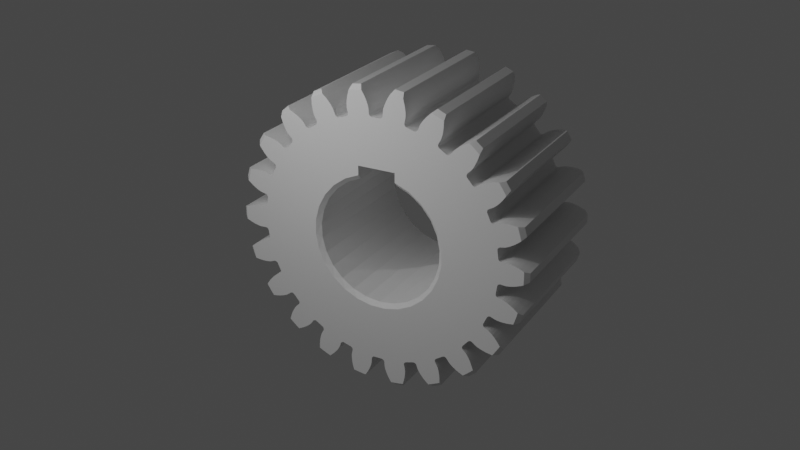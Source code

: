 # Source: Engrane.blend  (saved by Blender 3.6.13; exported with 4.5.12 LTS)
import bpy
from mathutils import Matrix  # noqa: F401  (used for matrix-valued properties, if any)

bpy.ops.wm.read_factory_settings(use_empty=True)
scene = bpy.context.scene
scene.name = 'Scene'

# ---- collections
col_collection = bpy.data.collections.new('Collection'); scene.collection.children.link(col_collection)

# ---- materials (node trees are filled in below, after node groups)
mat_material = bpy.data.materials.new('Material')
mat_material.alpha_threshold = 0.0
mat_material.roughness = 0.5
mat_material.line_color = (0.0, 0.0, 0.0, 1.0)

# ---- material node trees
mat_material.use_nodes = True; mat_material.node_tree.nodes.clear()
_N = mat_material.node_tree.nodes; _L = mat_material.node_tree.links
n0 = _N.new('ShaderNodeOutputMaterial'); n0.name = 'Material Output'; n0.location = (300, 300)
n1 = _N.new('ShaderNodeBsdfPrincipled'); n1.name = 'Principled BSDF'; n1.location = (10, 300)
n1.distribution = 'GGX'
n1.subsurface_method = 'RANDOM_WALK_SKIN'
n1.inputs[3].default_value = 1.45
n1.inputs[27].default_value = (0.0, 0.0, 0.0, 1.0)
n1.inputs[28].default_value = 1.0
_L.new(n1.outputs[0], n0.inputs[0])
n0.is_active_output = True

# ---- world
world_world = bpy.data.worlds.new('World'); scene.world = world_world
world_world.use_nodes = True; world_world.node_tree.nodes.clear()
_N = world_world.node_tree.nodes; _L = world_world.node_tree.links
n0 = _N.new('ShaderNodeOutputWorld'); n0.name = 'World Output'; n0.location = (300, 300)
n1 = _N.new('ShaderNodeBackground'); n1.name = 'Background'; n1.location = (10, 300)
n1.inputs[0].default_value = (0.05088, 0.05088, 0.05088, 1.0)
_L.new(n1.outputs[0], n0.inputs[0])
n0.is_active_output = True
world_world.color = (0.05088, 0.05088, 0.05088)
world_world.use_sun_shadow = False
world_world.sun_shadow_jitter_overblur = 0.0

# ---- cameras
cam_camera = bpy.data.cameras.new('Camera')

# ---- lights
light_sun = bpy.data.lights.new('Sun', 'SUN')
light_sun.transmission_factor = 0.0
light_sun.energy = 0.3
light_area_002 = bpy.data.lights.new('Area.002', 'AREA')
light_area_002.transmission_factor = 0.0
light_area_002.energy = 157.1
light_area_002.shadow_maximum_resolution = 0.006
light_area_002.use_absolute_resolution = True
light_area_002.size = 5.0
light_area_002.size_y = 1.0

# ---- meshes
me_g_s = bpy.data.meshes.new('G&S')
me_g_s.from_pydata([(-4.564, -18.08, 17.38), (-4.564, -18.08, 15.13), (-4.564, 17.92, 15.13), (-4.564, -17.08, 14.08), (-4.564, 16.92, 14.08), (-4.564, 17.92, 17.38), (4.436, 16.92, 14.08), (4.436, -17.08, 14.08), (4.436, 17.92, 15.13), (4.436, -18.08, 15.13), (4.436, -18.08, 17.38), (4.436, 17.92, 17.38), (-7.925, -18.08, 13.71), (-15.0, -18.08, 24.93), (-15.11, -18.08, 24.85), (0.838, -18.08, 29.01), (-0.9657, -18.08, 29.01), (-1.101, -18.08, 29.02), (7.797, -18.08, 13.71), (14.87, -18.08, 24.93), (14.78, -18.08, 25.04), (10.75, -18.08, 11.56), (16.5, -18.08, 23.88), (14.98, -18.08, 24.85), (13.14, -18.08, 8.808), (22.62, -18.08, 18.24), (21.44, -18.08, 19.6), (21.36, -18.08, 19.71), (14.84, -18.08, 5.582), (26.16, -18.08, 12.74), (26.11, -18.08, 12.86), (26.08, -18.08, 13.0), (15.77, -18.08, 2.053), (28.74, -18.08, 4.96), (28.75, -18.08, 5.102), (27.06, -18.08, 10.87), (28.79, -18.08, 5.244), (27.17, -18.08, 10.77), (28.87, -18.08, 5.378), (27.3, -18.08, 10.7), (28.96, -18.08, 5.494), (27.45, -18.08, 10.65), (29.08, -18.08, 5.586), (27.6, -18.08, 10.64), (29.21, -18.08, 5.651), (27.74, -18.08, 10.65), (29.34, -18.08, 5.69), (27.87, -18.08, 10.69), (30.34, -18.08, 5.891), (28.82, -18.08, 11.06), (30.88, -18.08, 6.087), (29.38, -18.08, 11.19), (31.53, -18.08, 6.402), (30.1, -18.08, 11.28), (32.39, -18.08, 6.921), (31.1, -18.08, 11.3), (32.99, -18.08, 7.352), (31.84, -18.08, 11.26), (33.66, -18.08, 9.131), (33.37, -18.08, 10.13), (15.88, -18.08, -1.593), (29.03, -18.08, 2.907), (29.0, -18.08, 3.04), (28.75, -18.08, 4.825), (15.15, -18.08, -5.169), (28.75, -18.08, -5.282), (29.0, -18.08, -3.496), (29.03, -18.08, -3.364), (13.64, -18.08, -8.488), (26.9, -18.08, -11.55), (26.97, -18.08, -11.43), (27.06, -18.08, -11.32), (11.41, -18.08, -11.38), (22.62, -18.08, -18.69), (22.72, -18.08, -18.6), (22.83, -18.08, -18.51), (8.588, -18.08, -13.69), (16.62, -18.08, -24.27), (16.75, -18.08, -24.22), (21.29, -18.08, -20.29), (21.25, -18.08, -20.43), (16.9, -18.08, -24.2), (21.24, -18.08, -20.58), (17.05, -18.08, -24.21), (21.26, -18.08, -20.74), (17.2, -18.08, -24.26), (21.31, -18.08, -20.88), (17.33, -18.08, -24.32), (21.38, -18.08, -21.0), (17.44, -18.08, -24.41), (21.47, -18.08, -21.1), (17.53, -18.08, -24.51), (22.2, -18.08, -21.81), (18.13, -18.08, -25.34), (22.55, -18.08, -22.27), (18.53, -18.08, -25.75), (22.93, -18.08, -22.89), (19.09, -18.08, -26.22), (23.37, -18.08, -23.79), (19.92, -18.08, -26.78), (23.64, -18.08, -24.48), (20.56, -18.08, -27.15), (23.25, -18.08, -26.34), (22.46, -18.08, -27.02), (21.65, -18.08, -27.68), (5.314, -18.08, -15.3), (14.87, -18.08, -25.39), (14.98, -18.08, -25.31), (16.5, -18.08, -24.34), (1.76, -18.08, -16.12), (7.308, -18.08, -28.53), (9.038, -18.08, -28.03), (9.17, -18.08, -28.0), (-1.888, -18.08, -16.12), (0.838, -18.08, -29.46), (0.9729, -18.08, -29.47), (1.112, -18.08, -29.51), (-5.442, -18.08, -15.3), (-7.435, -18.08, -28.53), (-7.308, -18.08, -28.58), (-7.185, -18.08, -28.65), (-8.715, -18.08, -13.69), (-15.0, -18.08, -25.39), (-14.9, -18.08, -25.49), (-9.441, -18.08, -27.99), (-14.83, -18.08, -25.62), (-9.588, -18.08, -28.01), (-14.77, -18.08, -25.76), (-9.73, -18.08, -28.07), (-14.75, -18.08, -25.91), (-9.859, -18.08, -28.15), (-14.76, -18.08, -26.06), (-9.967, -18.08, -28.25), (-14.79, -18.08, -26.2), (-10.05, -18.08, -28.36), (-14.84, -18.08, -26.32), (-10.11, -18.08, -28.49), (-10.28, -18.08, -28.97), (-15.35, -18.08, -27.21), (-10.45, -18.08, -29.45), (-15.55, -18.08, -27.75), (-10.72, -18.08, -29.96), (-15.75, -18.08, -28.45), (-11.12, -18.08, -30.56), (-15.91, -18.08, -29.43), (-11.76, -18.08, -31.33), (-15.98, -18.08, -30.17), (-12.27, -18.08, -31.87), (-15.08, -18.08, -31.85), (-14.13, -18.08, -32.28), (-11.54, -18.08, -11.38), (-16.75, -18.08, -24.27), (-16.63, -18.08, -24.34), (-15.11, -18.08, -25.31), (-13.77, -18.08, -8.488), (-22.75, -18.08, -18.69), (-21.57, -18.08, -20.06), (-21.49, -18.08, -20.16), (-15.28, -18.08, -5.169), (-27.03, -18.08, -11.55), (-26.28, -18.08, -13.19), (-26.23, -18.08, -13.32), (-16.01, -18.08, -1.593), (-28.87, -18.08, -5.282), (-28.86, -18.08, -5.416), (-28.88, -18.08, -5.559), (-15.9, -18.08, 2.053), (-29.16, -18.08, 2.907), (-29.21, -18.08, 2.775), (-29.21, -18.08, -3.232), (-29.29, -18.08, -3.107), (-29.29, -18.08, 2.651), (-29.4, -18.08, -3.0), (-29.4, -18.08, 2.543), (-29.53, -18.08, -2.916), (-29.53, -18.08, 2.459), (-29.67, -18.08, -2.86), (-29.67, -18.08, 2.404), (-29.81, -18.08, -2.834), (-29.81, -18.08, 2.377), (-29.94, -18.08, -2.833), (-29.94, -18.08, 2.376), (-30.96, -18.08, -2.922), (-30.96, -18.08, 2.465), (-31.53, -18.08, -2.886), (-31.53, -18.08, 2.429), (-32.25, -18.08, -2.769), (-32.25, -18.08, 2.312), (-33.21, -18.08, -2.511), (-33.21, -18.08, 2.054), (-33.91, -18.08, -2.267), (-33.91, -18.08, 1.81), (-35.06, -18.08, -0.7498), (-35.06, -18.08, 0.293), (-35.03, -18.08, 1.335), (-14.97, -18.08, 5.582), (-28.86, -18.08, 4.96), (-28.87, -18.08, 4.825), (-29.13, -18.08, 3.04), (-13.27, -18.08, 8.808), (-26.28, -18.08, 12.74), (-27.03, -18.08, 11.1), (-27.1, -18.08, 10.98), (-10.88, -18.08, 11.56), (-22.75, -18.08, 18.24), (-22.84, -18.08, 18.14), (-22.96, -18.08, 18.06), (-16.63, -18.08, 23.88), (-16.75, -18.08, 23.81), (-16.88, -18.08, 23.77), (15.88, -18.08, 30.93), (14.95, -18.08, 31.39), (15.85, -18.08, 29.72), (12.14, -18.08, 31.41), (11.63, -18.08, 30.87), (14.0, -18.08, 31.82), (13.04, -18.08, 32.23), (15.78, -18.08, 28.98), (11.0, -18.08, 30.1), (15.62, -18.08, 27.99), (10.59, -18.08, 29.5), (15.43, -18.08, 27.29), (10.32, -18.08, 28.99), (15.22, -18.08, 26.75), (9.978, -18.08, 28.03), (14.72, -18.08, 25.87), (9.922, -18.08, 27.91), (14.66, -18.08, 25.74), (9.839, -18.08, 27.79), (14.63, -18.08, 25.6), (9.731, -18.08, 27.69), (14.62, -18.08, 25.46), (9.602, -18.08, 27.61), (14.64, -18.08, 25.31), (9.46, -18.08, 27.56), (14.7, -18.08, 25.16), (9.313, -18.08, 27.53), (9.17, -18.08, 27.54), (9.038, -18.08, 27.57), (7.308, -18.08, 28.08), (7.18, -18.08, 28.12), (7.057, -18.08, 28.2), (1.112, -18.08, 29.05), (6.946, -18.08, 28.29), (1.246, -18.08, 29.11), (6.855, -18.08, 28.42), (1.368, -18.08, 29.2), (6.79, -18.08, 28.55), (1.469, -18.08, 29.32), (6.754, -18.08, 28.7), (1.544, -18.08, 29.45), (6.748, -18.08, 28.84), (1.59, -18.08, 29.58), (6.766, -18.08, 28.97), (1.61, -18.08, 29.72), (6.998, -18.08, 29.97), (1.667, -18.08, 30.73), (7.045, -18.08, 30.54), (1.784, -18.08, 31.3), (7.031, -18.08, 31.27), (2.002, -18.08, 31.99), (6.913, -18.08, 32.26), (2.395, -18.08, 32.91), (6.772, -18.08, 32.99), (2.736, -18.08, 33.57), (5.433, -18.08, 34.34), (4.4, -18.08, 34.49), (6.46, -18.08, 34.16), (3.364, -18.08, 34.6), (0.9729, -18.08, 29.02), (-1.239, -18.08, 29.05), (-7.185, -18.08, 28.2), (-7.308, -18.08, 28.12), (-7.073, -18.08, 28.29), (-1.374, -18.08, 29.11), (-6.982, -18.08, 28.42), (-1.496, -18.08, 29.2), (-6.917, -18.08, 28.55), (-1.597, -18.08, 29.32), (-6.882, -18.08, 28.7), (-1.671, -18.08, 29.45), (-6.875, -18.08, 28.84), (-1.718, -18.08, 29.58), (-6.894, -18.08, 28.97), (-1.738, -18.08, 29.72), (-7.126, -18.08, 29.97), (-1.795, -18.08, 30.73), (-7.173, -18.08, 30.54), (-1.911, -18.08, 31.3), (-7.159, -18.08, 31.27), (-2.13, -18.08, 31.99), (-7.041, -18.08, 32.26), (-2.522, -18.08, 32.91), (-6.899, -18.08, 32.99), (-2.863, -18.08, 33.57), (-5.56, -18.08, 34.34), (-4.528, -18.08, 34.49), (-3.492, -18.08, 34.6), (-6.588, -18.08, 34.16), (-7.435, -18.08, 28.08), (-9.166, -18.08, 27.57), (-9.298, -18.08, 27.54), (-9.441, -18.08, 27.53), (-14.9, -18.08, 25.04), (-14.83, -18.08, 25.16), (-9.588, -18.08, 27.56), (-14.77, -18.08, 25.31), (-9.73, -18.08, 27.61), (-14.75, -18.08, 25.46), (-9.859, -18.08, 27.69), (-14.76, -18.08, 25.6), (-9.967, -18.08, 27.79), (-14.79, -18.08, 25.74), (-10.05, -18.08, 27.91), (-14.84, -18.08, 25.87), (-10.11, -18.08, 28.03), (-15.35, -18.08, 26.75), (-10.45, -18.08, 28.99), (-15.55, -18.08, 27.29), (-10.72, -18.08, 29.5), (-15.75, -18.08, 27.99), (-11.12, -18.08, 30.1), (-15.91, -18.08, 28.98), (-11.76, -18.08, 30.87), (-15.98, -18.08, 29.72), (-12.27, -18.08, 31.41), (-15.08, -18.08, 31.39), (-14.13, -18.08, 31.82), (-13.17, -18.08, 32.23), (-16.01, -18.08, 30.93), (-17.03, -18.08, 23.75), (-21.38, -18.08, 19.98), (-21.42, -18.08, 19.83), (-21.49, -18.08, 19.71), (-21.57, -18.08, 19.6), (-21.37, -18.08, 20.13), (-17.18, -18.08, 23.76), (-21.39, -18.08, 20.28), (-17.33, -18.08, 23.8), (-21.44, -18.08, 20.42), (-17.46, -18.08, 23.87), (-21.51, -18.08, 20.54), (-17.57, -18.08, 23.96), (-21.6, -18.08, 20.65), (-17.66, -18.08, 24.06), (-22.33, -18.08, 21.36), (-18.26, -18.08, 24.88), (-22.68, -18.08, 21.81), (-18.66, -18.08, 25.29), (-23.06, -18.08, 22.43), (-19.22, -18.08, 25.76), (-23.5, -18.08, 23.33), (-20.05, -18.08, 26.32), (-23.77, -18.08, 24.02), (-20.69, -18.08, 26.69), (-23.38, -18.08, 25.88), (-22.59, -18.08, 26.56), (-21.78, -18.08, 27.22), (-24.14, -18.08, 25.17), (-23.1, -18.08, 18.0), (-26.21, -18.08, 13.15), (-26.21, -18.08, 13.0), (-26.23, -18.08, 12.86), (-26.24, -18.08, 13.3), (-23.25, -18.08, 17.96), (-26.3, -18.08, 13.44), (-23.4, -18.08, 17.96), (-26.39, -18.08, 13.56), (-23.54, -18.08, 17.99), (-26.49, -18.08, 13.66), (-23.68, -18.08, 18.04), (-26.61, -18.08, 13.73), (-23.79, -18.08, 18.12), (-27.51, -18.08, 14.21), (-24.6, -18.08, 18.74), (-27.97, -18.08, 14.55), (-25.1, -18.08, 19.02), (-28.51, -18.08, 15.04), (-25.77, -18.08, 19.31), (-29.18, -18.08, 15.77), (-26.72, -18.08, 19.61), (-29.64, -18.08, 16.36), (-27.44, -18.08, 19.79), (-29.79, -18.08, 18.25), (-29.22, -18.08, 19.13), (-28.63, -18.08, 19.99), (-30.32, -18.08, 17.36), (-27.19, -18.08, 10.87), (-28.88, -18.08, 5.102), (-28.92, -18.08, 5.244), (-27.3, -18.08, 10.77), (-28.99, -18.08, 5.378), (-27.43, -18.08, 10.7), (-29.09, -18.08, 5.494), (-27.58, -18.08, 10.65), (-29.21, -18.08, 5.586), (-27.72, -18.08, 10.64), (-29.34, -18.08, 5.651), (-27.87, -18.08, 10.65), (-29.46, -18.08, 5.69), (-28.0, -18.08, 10.69), (-30.46, -18.08, 5.891), (-28.95, -18.08, 11.06), (-31.0, -18.08, 6.087), (-29.51, -18.08, 11.19), (-31.66, -18.08, 6.402), (-30.23, -18.08, 11.28), (-32.51, -18.08, 6.921), (-31.23, -18.08, 11.3), (-33.12, -18.08, 7.352), (-31.97, -18.08, 11.26), (-33.79, -18.08, 9.131), (-33.5, -18.08, 10.13), (-33.17, -18.08, 11.12), (-34.05, -18.08, 8.122), (-35.03, -18.08, -1.792), (-29.16, -18.08, -3.364), (-29.13, -18.08, -3.496), (-27.19, -18.08, -11.32), (-28.92, -18.08, -5.701), (-27.3, -18.08, -11.23), (-28.99, -18.08, -5.834), (-27.43, -18.08, -11.15), (-29.09, -18.08, -5.95), (-27.58, -18.08, -11.11), (-29.21, -18.08, -6.043), (-27.72, -18.08, -11.09), (-29.34, -18.08, -6.108), (-27.87, -18.08, -11.11), (-29.46, -18.08, -6.147), (-28.0, -18.08, -11.14), (-30.46, -18.08, -6.348), (-28.95, -18.08, -11.52), (-31.0, -18.08, -6.544), (-29.51, -18.08, -11.64), (-31.66, -18.08, -6.859), (-30.23, -18.08, -11.73), (-32.51, -18.08, -7.378), (-31.23, -18.08, -11.76), (-33.12, -18.08, -7.809), (-31.97, -18.08, -11.72), (-33.79, -18.08, -9.588), (-33.5, -18.08, -10.59), (-34.05, -18.08, -8.579), (-33.17, -18.08, -11.58), (-27.1, -18.08, -11.43), (-26.21, -18.08, -13.46), (-22.96, -18.08, -18.51), (-22.84, -18.08, -18.6), (-26.21, -18.08, -13.61), (-23.1, -18.08, -18.45), (-26.24, -18.08, -13.76), (-23.25, -18.08, -18.42), (-26.3, -18.08, -13.9), (-23.4, -18.08, -18.42), (-26.39, -18.08, -14.02), (-23.54, -18.08, -18.45), (-26.49, -18.08, -14.12), (-23.68, -18.08, -18.5), (-26.61, -18.08, -14.19), (-23.79, -18.08, -18.57), (-27.51, -18.08, -14.66), (-24.6, -18.08, -19.2), (-27.97, -18.08, -15.0), (-25.1, -18.08, -19.48), (-28.51, -18.08, -15.49), (-25.77, -18.08, -19.77), (-29.18, -18.08, -16.23), (-26.72, -18.08, -20.07), (-29.64, -18.08, -16.81), (-27.44, -18.08, -20.24), (-29.79, -18.08, -18.71), (-29.22, -18.08, -19.59), (-30.32, -18.08, -17.82), (-28.63, -18.08, -20.45), (-21.42, -18.08, -20.29), (-16.88, -18.08, -24.22), (-21.38, -18.08, -20.43), (-17.03, -18.08, -24.2), (-21.37, -18.08, -20.58), (-17.18, -18.08, -24.21), (-21.39, -18.08, -20.74), (-17.33, -18.08, -24.26), (-21.44, -18.08, -20.88), (-17.46, -18.08, -24.32), (-21.51, -18.08, -21.0), (-17.57, -18.08, -24.41), (-21.6, -18.08, -21.1), (-17.66, -18.08, -24.51), (-22.33, -18.08, -21.81), (-18.26, -18.08, -25.34), (-22.68, -18.08, -22.27), (-18.66, -18.08, -25.75), (-23.06, -18.08, -22.89), (-19.22, -18.08, -26.22), (-23.5, -18.08, -23.79), (-20.05, -18.08, -26.78), (-23.77, -18.08, -24.48), (-20.69, -18.08, -27.15), (-23.38, -18.08, -26.34), (-22.59, -18.08, -27.02), (-24.14, -18.08, -25.63), (-21.78, -18.08, -27.68), (-16.01, -18.08, -31.38), (-13.17, -18.08, -32.68), (-9.298, -18.08, -28.0), (-9.166, -18.08, -28.03), (-1.239, -18.08, -29.51), (-7.073, -18.08, -28.75), (-1.374, -18.08, -29.57), (-6.982, -18.08, -28.87), (-1.496, -18.08, -29.66), (-6.917, -18.08, -29.01), (-1.597, -18.08, -29.77), (-6.882, -18.08, -29.15), (-1.671, -18.08, -29.9), (-6.875, -18.08, -29.3), (-1.718, -18.08, -30.04), (-6.894, -18.08, -29.43), (-1.738, -18.08, -30.17), (-7.01, -18.08, -29.93), (-1.795, -18.08, -31.19), (-7.126, -18.08, -30.42), (-7.173, -18.08, -31.0), (-1.911, -18.08, -31.75), (-7.159, -18.08, -31.73), (-2.13, -18.08, -32.45), (-7.041, -18.08, -32.72), (-2.522, -18.08, -33.36), (-6.899, -18.08, -33.44), (-2.863, -18.08, -34.02), (-5.56, -18.08, -34.79), (-4.528, -18.08, -34.94), (-6.588, -18.08, -34.61), (-3.492, -18.08, -35.06), (-1.101, -18.08, -29.47), (-0.9657, -18.08, -29.46), (1.246, -18.08, -29.57), (6.946, -18.08, -28.75), (7.057, -18.08, -28.65), (7.18, -18.08, -28.58), (6.855, -18.08, -28.87), (1.368, -18.08, -29.66), (6.79, -18.08, -29.01), (1.469, -18.08, -29.77), (6.754, -18.08, -29.15), (1.544, -18.08, -29.9), (6.748, -18.08, -29.3), (1.59, -18.08, -30.04), (6.766, -18.08, -29.43), (1.61, -18.08, -30.17), (6.998, -18.08, -30.42), (1.667, -18.08, -31.19), (7.045, -18.08, -31.0), (1.784, -18.08, -31.75), (7.031, -18.08, -31.73), (2.002, -18.08, -32.45), (6.913, -18.08, -32.72), (2.395, -18.08, -33.36), (6.772, -18.08, -33.44), (2.736, -18.08, -34.02), (5.433, -18.08, -34.79), (4.4, -18.08, -34.94), (3.364, -18.08, -35.06), (6.46, -18.08, -34.61), (9.313, -18.08, -27.99), (14.78, -18.08, -25.49), (14.7, -18.08, -25.62), (9.46, -18.08, -28.01), (14.64, -18.08, -25.76), (9.602, -18.08, -28.07), (14.62, -18.08, -25.91), (9.731, -18.08, -28.15), (14.63, -18.08, -26.06), (9.839, -18.08, -28.25), (14.66, -18.08, -26.2), (9.922, -18.08, -28.36), (14.72, -18.08, -26.32), (9.978, -18.08, -28.49), (15.22, -18.08, -27.21), (10.32, -18.08, -29.45), (15.43, -18.08, -27.75), (10.59, -18.08, -29.96), (15.62, -18.08, -28.45), (11.0, -18.08, -30.56), (15.78, -18.08, -29.43), (11.63, -18.08, -31.33), (15.85, -18.08, -30.17), (12.14, -18.08, -31.87), (14.95, -18.08, -31.85), (14.0, -18.08, -32.28), (13.04, -18.08, -32.68), (15.88, -18.08, -31.38), (24.02, -18.08, -25.63), (21.36, -18.08, -20.16), (21.44, -18.08, -20.06), (22.97, -18.08, -18.45), (26.08, -18.08, -13.61), (26.08, -18.08, -13.46), (26.11, -18.08, -13.32), (26.16, -18.08, -13.19), (26.11, -18.08, -13.76), (23.12, -18.08, -18.42), (26.18, -18.08, -13.9), (23.27, -18.08, -18.42), (26.26, -18.08, -14.02), (23.42, -18.08, -18.45), (26.37, -18.08, -14.12), (23.55, -18.08, -18.5), (26.48, -18.08, -14.19), (23.66, -18.08, -18.57), (27.38, -18.08, -14.66), (24.47, -18.08, -19.2), (27.84, -18.08, -15.0), (24.97, -18.08, -19.48), (28.39, -18.08, -15.49), (25.64, -18.08, -19.77), (29.06, -18.08, -16.23), (26.59, -18.08, -20.07), (29.52, -18.08, -16.81), (27.31, -18.08, -20.24), (29.66, -18.08, -18.71), (29.09, -18.08, -19.59), (28.51, -18.08, -20.45), (30.2, -18.08, -17.82), (27.17, -18.08, -11.23), (28.79, -18.08, -5.701), (28.75, -18.08, -5.559), (28.74, -18.08, -5.416), (28.87, -18.08, -5.834), (27.3, -18.08, -11.15), (28.96, -18.08, -5.95), (27.45, -18.08, -11.11), (29.08, -18.08, -6.043), (27.6, -18.08, -11.09), (29.21, -18.08, -6.108), (27.74, -18.08, -11.11), (29.34, -18.08, -6.147), (27.87, -18.08, -11.14), (30.34, -18.08, -6.348), (28.82, -18.08, -11.52), (30.88, -18.08, -6.544), (29.38, -18.08, -11.64), (31.53, -18.08, -6.859), (30.1, -18.08, -11.73), (32.39, -18.08, -7.378), (31.1, -18.08, -11.76), (32.99, -18.08, -7.809), (31.84, -18.08, -11.72), (33.66, -18.08, -9.588), (33.37, -18.08, -10.59), (33.04, -18.08, -11.58), (33.93, -18.08, -8.579), (29.08, -18.08, -3.232), (29.08, -18.08, 2.775), (29.17, -18.08, 2.651), (29.17, -18.08, -3.107), (29.27, -18.08, 2.543), (29.27, -18.08, -3.0), (29.4, -18.08, 2.459), (29.4, -18.08, -2.916), (29.54, -18.08, 2.404), (29.54, -18.08, -2.86), (29.68, -18.08, 2.377), (29.68, -18.08, -2.834), (29.81, -18.08, 2.376), (29.81, -18.08, -2.833), (30.83, -18.08, 2.465), (30.83, -18.08, -2.922), (31.4, -18.08, 2.429), (31.4, -18.08, -2.886), (32.12, -18.08, 2.312), (32.12, -18.08, -2.769), (33.09, -18.08, 2.054), (33.09, -18.08, -2.511), (33.79, -18.08, 1.81), (33.79, -18.08, -2.267), (34.93, -18.08, 0.293), (34.93, -18.08, -0.7498), (34.9, -18.08, -1.792), (34.9, -18.08, 1.335), (33.93, -18.08, 8.122), (33.04, -18.08, 11.12), (26.97, -18.08, 10.98), (26.9, -18.08, 11.1), (22.83, -18.08, 18.06), (26.08, -18.08, 13.15), (22.97, -18.08, 18.0), (26.11, -18.08, 13.3), (23.12, -18.08, 17.96), (26.18, -18.08, 13.44), (23.27, -18.08, 17.96), (26.26, -18.08, 13.56), (23.42, -18.08, 17.99), (26.37, -18.08, 13.66), (23.55, -18.08, 18.04), (26.48, -18.08, 13.73), (23.66, -18.08, 18.12), (27.38, -18.08, 14.21), (24.47, -18.08, 18.74), (27.84, -18.08, 14.55), (24.97, -18.08, 19.02), (28.39, -18.08, 15.04), (25.64, -18.08, 19.31), (29.06, -18.08, 15.77), (26.59, -18.08, 19.61), (29.52, -18.08, 16.36), (27.31, -18.08, 19.79), (29.66, -18.08, 18.25), (29.09, -18.08, 19.13), (30.2, -18.08, 17.36), (28.51, -18.08, 19.99), (22.72, -18.08, 18.14), (21.29, -18.08, 19.83), (16.75, -18.08, 23.77), (16.62, -18.08, 23.81), (21.25, -18.08, 19.98), (16.9, -18.08, 23.75), (21.24, -18.08, 20.13), (17.05, -18.08, 23.76), (21.26, -18.08, 20.28), (17.2, -18.08, 23.8), (21.31, -18.08, 20.42), (17.33, -18.08, 23.87), (21.38, -18.08, 20.54), (17.44, -18.08, 23.96), (21.47, -18.08, 20.65), (17.53, -18.08, 24.06), (22.2, -18.08, 21.36), (18.13, -18.08, 24.88), (22.55, -18.08, 21.81), (18.53, -18.08, 25.29), (22.93, -18.08, 22.43), (19.09, -18.08, 25.76), (23.37, -18.08, 23.33), (19.92, -18.08, 26.32), (23.64, -18.08, 24.02), (20.56, -18.08, 26.69), (23.25, -18.08, 25.88), (22.46, -18.08, 26.56), (24.02, -18.08, 25.17), (21.65, -18.08, 27.22), (-7.79, -17.08, 12.63), (-10.59, -17.08, 10.46), (-12.8, -17.08, 7.7), (-14.3, -17.08, 4.497), (-15.01, -17.08, 1.031), (-14.89, -17.08, -2.505), (-13.94, -17.08, -5.914), (-12.23, -17.08, -9.007), (-9.833, -17.08, -11.61), (-6.895, -17.08, -13.58), (-3.577, -17.08, -14.81), (-0.06388, -17.08, -15.23), (3.449, -17.08, -14.81), (6.767, -17.08, -13.58), (9.705, -17.08, -11.61), (12.1, -17.08, -9.007), (13.82, -17.08, -5.914), (14.76, -17.08, -2.505), (14.88, -17.08, 1.031), (14.17, -17.08, 4.497), (12.67, -17.08, 7.7), (10.46, -17.08, 10.46), (7.662, -17.08, 12.63), (-7.925, 17.92, 13.71), (-14.99, 17.92, 24.95), (-14.89, 17.92, 25.05), (-10.88, 17.92, 11.56), (-16.74, 17.92, 23.81), (-16.63, 17.92, 23.88), (-15.8, 17.92, 24.43), (-13.27, 17.92, 8.808), (-22.11, 17.92, 19.0), (-21.75, 17.92, 19.4), (-21.57, 17.92, 19.6), (-14.97, 17.92, 5.582), (-26.28, 17.92, 12.74), (-26.23, 17.92, 12.88), (-26.21, 17.92, 13.02), (-15.9, 17.92, 2.053), (-28.86, 17.92, 4.977), (-28.88, 17.92, 5.118), (-27.18, 17.92, 10.87), (-27.29, 17.92, 10.78), (-28.93, 17.92, 5.254), (-27.42, 17.92, 10.7), (-28.99, 17.92, 5.379), (-27.55, 17.92, 10.66), (-29.09, 17.92, 5.489), (-27.7, 17.92, 10.64), (-29.2, 17.92, 5.579), (-27.85, 17.92, 10.65), (-29.32, 17.92, 5.646), (-28.0, 17.92, 10.69), (-29.46, 17.92, 5.689), (-29.86, 17.92, 5.77), (-16.01, 17.92, -1.593), (-29.16, 17.92, 2.911), (-29.13, 17.92, 3.04), (-29.0, 17.92, 4.029), (-15.28, 17.92, -5.169), (-28.87, 17.92, -5.282), (-29.03, 17.92, -4.296), (-29.1, 17.92, -3.769), (-13.77, 17.92, -8.488), (-26.71, 17.92, -12.29), (-26.93, 17.92, -11.81), (-27.03, 17.92, -11.55), (-11.54, 17.92, -11.38), (-22.75, 17.92, -18.69), (-22.86, 17.92, -18.58), (-22.98, 17.92, -18.51), (-8.715, 17.92, -13.69), (-16.76, 17.92, -24.26), (-16.9, 17.92, -24.22), (-21.43, 17.92, -20.28), (-21.38, 17.92, -20.42), (-17.04, 17.92, -24.2), (-21.37, 17.92, -20.57), (-17.18, 17.92, -24.22), (-21.38, 17.92, -20.71), (-17.32, 17.92, -24.25), (-21.43, 17.92, -20.85), (-17.45, 17.92, -24.32), (-21.5, 17.92, -20.98), (-17.56, 17.92, -24.4), (-21.6, 17.92, -21.1), (-17.66, 17.92, -24.51), (-17.9, 17.92, -24.84), (-5.442, 17.92, -15.3), (-15.0, 17.92, -25.39), (-15.11, 17.92, -25.31), (-15.96, 17.92, -24.78), (-1.888, 17.92, -16.12), (-7.435, 17.92, -28.53), (-9.166, 17.92, -28.03), (-9.308, 17.92, -27.99), (1.76, 17.92, -16.12), (-0.16, 17.92, -29.48), (-0.6912, 17.92, -29.47), (-0.9657, 17.92, -29.47), (5.314, 17.92, -15.3), (7.308, 17.92, -28.53), (7.165, 17.92, -28.59), (7.044, 17.92, -28.66), (8.588, 17.92, -13.69), (14.86, 17.92, -25.4), (14.77, 17.92, -25.51), (9.302, 17.92, -27.99), (9.447, 17.92, -28.01), (14.69, 17.92, -25.63), (9.586, 17.92, -28.06), (14.64, 17.92, -25.76), (9.713, 17.92, -28.13), (14.62, 17.92, -25.91), (9.823, 17.92, -28.23), (14.63, 17.92, -26.05), (9.911, 17.92, -28.35), (14.66, 17.92, -26.19), (9.978, 17.92, -28.49), (14.72, 17.92, -26.32), (14.92, 17.92, -26.68), (11.41, 17.92, -11.38), (16.62, 17.92, -24.27), (16.5, 17.92, -24.34), (15.67, 17.92, -24.89), (13.64, 17.92, -8.488), (22.71, 17.92, -18.6), (22.62, 17.92, -18.69), (21.98, 17.92, -19.46), (15.15, 17.92, -5.169), (26.5, 17.92, -12.47), (26.28, 17.92, -12.95), (26.16, 17.92, -13.19), (15.88, 17.92, -1.593), (28.75, 17.92, -5.282), (28.74, 17.92, -5.433), (28.75, 17.92, -5.575), (15.77, 17.92, 2.053), (29.04, 17.92, 2.891), (29.09, 17.92, 2.76), (29.08, 17.92, -3.242), (29.16, 17.92, -3.118), (29.17, 17.92, 2.642), (29.26, 17.92, -3.011), (29.27, 17.92, 2.542), (29.38, 17.92, -2.927), (29.39, 17.92, 2.463), (29.51, 17.92, -2.868), (29.52, 17.92, 2.408), (29.66, 17.92, -2.836), (29.66, 17.92, 2.378), (29.81, 17.92, -2.833), (29.81, 17.92, 2.377), (30.22, 17.92, 2.412), (14.84, 17.92, 5.582), (28.73, 17.92, 4.956), (28.75, 17.92, 4.825), (28.9, 17.92, 3.839), (13.14, 17.92, 8.808), (26.16, 17.92, 12.74), (26.58, 17.92, 11.83), (26.8, 17.92, 11.35), (10.75, 17.92, 11.56), (22.1, 17.92, 18.85), (22.45, 17.92, 18.45), (22.62, 17.92, 18.24), (7.797, 17.92, 13.71), (16.5, 17.92, 23.88), (16.63, 17.92, 23.81), (16.77, 17.92, 23.76), (14.87, 17.92, 24.93), (14.98, 17.92, 24.85), (0.03225, 17.92, 29.02), (0.5635, 17.92, 29.01), (0.838, 17.92, 29.01), (15.88, 17.92, 30.93), (15.85, 17.92, 29.71), (14.95, 17.92, 31.39), (12.12, 17.92, 31.39), (14.0, 17.92, 31.82), (13.04, 17.92, 32.23), (11.51, 17.92, 30.74), (15.77, 17.92, 28.89), (15.58, 17.92, 27.84), (10.8, 17.92, 29.83), (15.22, 17.92, 26.75), (10.32, 17.92, 28.99), (10.11, 17.92, 28.41), (14.72, 17.92, 25.87), (9.978, 17.92, 28.03), (14.66, 17.92, 25.75), (9.915, 17.92, 27.9), (14.63, 17.92, 25.6), (9.83, 17.92, 27.78), (14.62, 17.92, 25.45), (9.725, 17.92, 27.68), (14.64, 17.92, 25.31), (9.604, 17.92, 27.61), (9.47, 17.92, 27.56), (14.7, 17.92, 25.17), (9.329, 17.92, 27.53), (14.77, 17.92, 25.04), (15.32, 17.92, 24.65), (15.81, 17.92, 24.34), (16.27, 17.92, 24.04), (16.91, 17.92, 23.75), (21.26, 17.92, 19.96), (21.3, 17.92, 19.82), (21.36, 17.92, 19.7), (21.44, 17.92, 19.6), (21.24, 17.92, 20.11), (17.05, 17.92, 23.76), (21.26, 17.92, 20.26), (17.19, 17.92, 23.8), (21.3, 17.92, 20.4), (17.32, 17.92, 23.86), (21.37, 17.92, 20.53), (17.43, 17.92, 23.95), (21.47, 17.92, 20.65), (17.53, 17.92, 24.06), (17.77, 17.92, 24.39), (22.2, 17.92, 21.36), (18.13, 17.92, 24.88), (18.83, 17.92, 25.55), (22.86, 17.92, 22.29), (19.77, 17.92, 26.23), (23.33, 17.92, 23.25), (23.64, 17.92, 24.01), (20.54, 17.92, 26.68), (23.25, 17.92, 25.88), (22.46, 17.92, 26.56), (21.65, 17.92, 27.22), (24.02, 17.92, 25.17), (22.73, 17.92, 18.13), (22.85, 17.92, 18.05), (26.08, 17.92, 12.99), (26.08, 17.92, 13.14), (22.98, 17.92, 17.99), (26.11, 17.92, 13.28), (23.12, 17.92, 17.96), (26.16, 17.92, 13.42), (23.26, 17.92, 17.96), (26.25, 17.92, 13.54), (23.4, 17.92, 17.99), (26.35, 17.92, 13.65), (23.54, 17.92, 18.04), (26.48, 17.92, 13.73), (23.66, 17.92, 18.12), (23.98, 17.92, 18.36), (27.38, 17.92, 14.21), (24.47, 17.92, 18.74), (25.33, 17.92, 19.19), (28.27, 17.92, 14.93), (26.42, 17.92, 19.57), (29.0, 17.92, 15.7), (29.51, 17.92, 16.35), (27.28, 17.92, 19.78), (29.66, 17.92, 18.25), (29.09, 17.92, 19.13), (28.51, 17.92, 19.99), (30.2, 17.92, 17.36), (26.11, 17.92, 12.86), (26.91, 17.92, 11.1), (26.98, 17.92, 10.96), (27.07, 17.92, 10.85), (27.18, 17.92, 10.76), (28.79, 17.92, 5.232), (28.75, 17.92, 5.091), (28.86, 17.92, 5.363), (27.31, 17.92, 10.7), (28.95, 17.92, 5.477), (27.44, 17.92, 10.65), (29.06, 17.92, 5.572), (27.58, 17.92, 10.64), (29.19, 17.92, 5.643), (27.73, 17.92, 10.65), (29.34, 17.92, 5.69), (27.87, 17.92, 10.69), (28.25, 17.92, 10.84), (30.34, 17.92, 5.891), (28.82, 17.92, 11.06), (29.77, 17.92, 11.24), (31.39, 17.92, 6.328), (30.92, 17.92, 11.3), (32.31, 17.92, 6.87), (32.99, 17.92, 7.349), (31.81, 17.92, 11.27), (33.66, 17.92, 9.131), (33.37, 17.92, 10.13), (33.04, 17.92, 11.12), (33.93, 17.92, 8.122), (28.97, 17.92, 3.312), (29.0, 17.92, 3.04), (30.83, 17.92, -2.922), (30.83, 17.92, 2.465), (31.39, 17.92, -2.888), (32.0, 17.92, 2.338), (32.19, 17.92, -2.754), (33.17, 17.92, 2.028), (33.46, 17.92, -2.387), (34.93, 17.92, -0.7498), (34.9, 17.92, -1.792), (34.9, 17.92, 1.335), (34.93, 17.92, 0.293), (29.03, 17.92, -3.367), (29.0, 17.92, -3.496), (28.87, 17.92, -4.486), (28.79, 17.92, -5.011), (28.8, 17.92, -5.711), (27.16, 17.92, -11.23), (27.05, 17.92, -11.33), (26.97, 17.92, -11.44), (26.9, 17.92, -11.55), (27.29, 17.92, -11.16), (28.87, 17.92, -5.836), (27.43, 17.92, -11.11), (28.96, 17.92, -5.945), (27.57, 17.92, -11.09), (29.07, 17.92, -6.035), (27.72, 17.92, -11.1), (29.19, 17.92, -6.103), (27.87, 17.92, -11.15), (29.34, 17.92, -6.146), (29.74, 17.92, -6.227), (28.82, 17.92, -11.52), (30.34, 17.92, -6.348), (31.24, 17.92, -6.707), (29.94, 17.92, -11.72), (32.24, 17.92, -7.28), (31.01, 17.92, -11.76), (32.97, 17.92, -7.791), (31.84, 17.92, -11.72), (33.37, 17.92, -10.59), (33.04, 17.92, -11.58), (33.93, 17.92, -8.579), (33.66, 17.92, -9.588), (26.1, 17.92, -13.34), (26.08, 17.92, -13.48), (22.82, 17.92, -18.52), (22.96, 17.92, -18.46), (26.08, 17.92, -13.62), (23.1, 17.92, -18.42), (26.11, 17.92, -13.76), (23.25, 17.92, -18.42), (26.17, 17.92, -13.89), (23.39, 17.92, -18.44), (26.25, 17.92, -14.01), (23.53, 17.92, -18.49), (26.35, 17.92, -14.11), (26.48, 17.92, -14.19), (23.66, 17.92, -18.57), (26.84, 17.92, -14.38), (24.47, 17.92, -19.2), (27.38, 17.92, -14.66), (28.14, 17.92, -15.26), (25.49, 17.92, -19.71), (28.94, 17.92, -16.09), (26.5, 17.92, -20.05), (29.5, 17.92, -16.79), (27.31, 17.92, -20.24), (29.66, 17.92, -18.71), (29.09, 17.92, -19.59), (30.2, 17.92, -17.82), (28.51, 17.92, -20.45), (21.63, 17.92, -19.85), (21.44, 17.92, -20.06), (21.35, 17.92, -20.18), (21.29, 17.92, -20.31), (16.74, 17.92, -24.23), (16.89, 17.92, -24.2), (21.25, 17.92, -20.44), (17.04, 17.92, -24.21), (21.24, 17.92, -20.59), (17.18, 17.92, -24.25), (21.26, 17.92, -20.73), (17.31, 17.92, -24.31), (21.3, 17.92, -20.86), (17.43, 17.92, -24.4), (21.37, 17.92, -20.99), (21.47, 17.92, -21.1), (17.53, 17.92, -24.51), (21.76, 17.92, -21.39), (18.13, 17.92, -25.34), (22.2, 17.92, -21.81), (22.77, 17.92, -22.6), (18.97, 17.92, -26.12), (23.3, 17.92, -23.62), (19.84, 17.92, -26.73), (23.63, 17.92, -24.45), (20.56, 17.92, -27.14), (23.25, 17.92, -26.34), (22.46, 17.92, -27.02), (24.02, 17.92, -25.63), (21.65, 17.92, -27.68), (15.22, 17.92, -25.17), (14.98, 17.92, -25.31), (10.32, 17.92, -29.45), (15.22, 17.92, -27.21), (15.54, 17.92, -28.13), (10.9, 17.92, -30.43), (15.76, 17.92, -29.26), (11.57, 17.92, -31.26), (15.85, 17.92, -30.14), (12.14, 17.92, -31.86), (14.0, 17.92, -32.28), (13.04, 17.92, -32.68), (15.88, 17.92, -31.38), (14.95, 17.92, -31.85), (9.166, 17.92, -28.0), (9.038, 17.92, -28.03), (8.085, 17.92, -28.32), (7.573, 17.92, -28.46), (6.938, 17.92, -28.76), (1.235, 17.92, -29.56), (1.101, 17.92, -29.5), (0.9693, 17.92, -29.47), (0.838, 17.92, -29.46), (1.355, 17.92, -29.65), (6.854, 17.92, -28.87), (1.455, 17.92, -29.76), (6.792, 17.92, -29.0), (1.533, 17.92, -29.88), (6.756, 17.92, -29.14), (1.585, 17.92, -30.02), (6.747, 17.92, -29.28), (1.61, 17.92, -30.17), (6.767, 17.92, -29.43), (6.859, 17.92, -29.83), (1.667, 17.92, -31.19), (6.998, 17.92, -30.42), (1.796, 17.92, -31.8), (7.039, 17.92, -31.59), (2.077, 17.92, -32.65), (6.904, 17.92, -32.77), (2.604, 17.92, -33.78), (4.4, 17.92, -34.94), (3.364, 17.92, -35.06), (6.46, 17.92, -34.61), (5.433, 17.92, -34.79), (-1.117, 17.92, -29.48), (-1.255, 17.92, -29.51), (-7.15, 17.92, -28.68), (-1.383, 17.92, -29.58), (-7.037, 17.92, -28.79), (-1.497, 17.92, -29.66), (-6.951, 17.92, -28.93), (-1.592, 17.92, -29.77), (-6.896, 17.92, -29.08), (-1.666, 17.92, -29.89), (-6.875, 17.92, -29.24), (-1.715, 17.92, -30.03), (-6.894, 17.92, -29.43), (-1.737, 17.92, -30.17), (-1.76, 17.92, -30.58), (-7.126, 17.92, -30.42), (-1.795, 17.92, -31.19), (-7.176, 17.92, -31.16), (-1.964, 17.92, -31.94), (-2.253, 17.92, -32.77), (-2.703, 17.92, -33.72), (-6.977, 17.92, -33.07), (-7.129, 17.92, -32.07), (-3.492, 17.92, -35.06), (-4.528, 17.92, -34.94), (-5.56, 17.92, -34.79), (-6.588, 17.92, -34.61), (-7.285, 17.92, -28.59), (-9.453, 17.92, -27.99), (-14.91, 17.92, -25.49), (-14.83, 17.92, -25.61), (-9.596, 17.92, -28.02), (-14.78, 17.92, -25.75), (-9.731, 17.92, -28.07), (-14.75, 17.92, -25.89), (-9.855, 17.92, -28.14), (-14.75, 17.92, -26.04), (-9.961, 17.92, -28.24), (-14.78, 17.92, -26.18), (-10.04, 17.92, -28.35), (-14.84, 17.92, -26.32), (-10.11, 17.92, -28.49), (-15.35, 17.92, -27.21), (-10.45, 17.92, -29.45), (-10.93, 17.92, -30.29), (-15.71, 17.92, -28.3), (-11.64, 17.92, -31.2), (-15.9, 17.92, -29.34), (-15.98, 17.92, -30.17), (-12.25, 17.92, -31.85), (-15.08, 17.92, -31.85), (-14.13, 17.92, -32.28), (-13.17, 17.92, -32.68), (-16.01, 17.92, -31.38), (-16.4, 17.92, -24.49), (-16.63, 17.92, -24.34), (-22.33, 17.92, -21.81), (-18.26, 17.92, -25.34), (-18.96, 17.92, -26.01), (-22.98, 17.92, -22.75), (-19.9, 17.92, -26.68), (-23.46, 17.92, -23.7), (-23.77, 17.92, -24.47), (-20.66, 17.92, -27.13), (-23.38, 17.92, -26.34), (-22.59, 17.92, -27.02), (-21.78, 17.92, -27.68), (-24.14, 17.92, -25.63), (-21.49, 17.92, -20.16), (-21.57, 17.92, -20.06), (-22.23, 17.92, -19.31), (-22.58, 17.92, -18.9), (-23.11, 17.92, -18.45), (-26.21, 17.92, -13.6), (-26.21, 17.92, -13.45), (-26.23, 17.92, -13.32), (-26.28, 17.92, -13.19), (-26.24, 17.92, -13.74), (-23.25, 17.92, -18.42), (-26.29, 17.92, -13.88), (-23.39, 17.92, -18.42), (-26.37, 17.92, -14.0), (-23.53, 17.92, -18.44), (-26.48, 17.92, -14.1), (-23.66, 17.92, -18.49), (-26.61, 17.92, -14.19), (-23.79, 17.92, -18.57), (-24.11, 17.92, -18.82), (-27.51, 17.92, -14.66), (-24.6, 17.92, -19.2), (-25.46, 17.92, -19.64), (-28.4, 17.92, -15.38), (-26.55, 17.92, -20.02), (-29.13, 17.92, -16.16), (-29.64, 17.92, -16.81), (-27.41, 17.92, -20.24), (-29.79, 17.92, -18.71), (-29.22, 17.92, -19.59), (-28.63, 17.92, -20.45), (-30.32, 17.92, -17.82), (-27.11, 17.92, -11.42), (-27.2, 17.92, -11.31), (-28.88, 17.92, -5.548), (-28.92, 17.92, -5.689), (-27.31, 17.92, -11.22), (-28.98, 17.92, -5.819), (-27.43, 17.92, -11.15), (-29.08, 17.92, -5.934), (-27.57, 17.92, -11.11), (-29.19, 17.92, -6.029), (-27.71, 17.92, -11.09), (-29.32, 17.92, -6.1), (-27.85, 17.92, -11.1), (-29.46, 17.92, -6.146), (-28.0, 17.92, -11.15), (-28.38, 17.92, -11.29), (-30.46, 17.92, -6.348), (-28.95, 17.92, -11.52), (-29.9, 17.92, -11.7), (-31.52, 17.92, -6.785), (-31.05, 17.92, -11.76), (-32.44, 17.92, -7.326), (-33.11, 17.92, -7.806), (-31.94, 17.92, -11.72), (-33.79, 17.92, -9.588), (-33.5, 17.92, -10.59), (-33.17, 17.92, -11.58), (-34.05, 17.92, -8.579), (-28.86, 17.92, -5.413), (-29.13, 17.92, -3.497), (-29.16, 17.92, -3.348), (-29.22, 17.92, -3.217), (-29.3, 17.92, -3.099), (-29.29, 17.92, 2.661), (-29.21, 17.92, 2.785), (-29.39, 17.92, 2.555), (-29.4, 17.92, -2.999), (-29.51, 17.92, 2.47), (-29.52, 17.92, -2.92), (-29.64, 17.92, 2.411), (-29.65, 17.92, -2.864), (-29.79, 17.92, 2.379), (-29.79, 17.92, -2.835), (-29.94, 17.92, 2.377), (-29.94, 17.92, -2.834), (-30.35, 17.92, -2.868), (-30.96, 17.92, 2.465), (-30.96, 17.92, -2.922), (-31.61, 17.92, 2.419), (-32.12, 17.92, -2.795), (-32.62, 17.92, 2.225), (-33.3, 17.92, -2.484), (-34.02, 17.92, 1.769), (-35.06, 17.92, 0.293), (-35.03, 17.92, 1.335), (-35.03, 17.92, -1.792), (-35.06, 17.92, -0.7498), (-28.92, 17.92, 4.554), (-28.87, 17.92, 4.825), (-28.95, 17.92, 11.06), (-30.46, 17.92, 5.891), (-31.37, 17.92, 6.25), (-30.07, 17.92, 11.26), (-32.37, 17.92, 6.823), (-31.14, 17.92, 11.3), (-33.09, 17.92, 7.334), (-31.96, 17.92, 11.27), (-33.5, 17.92, 10.13), (-33.17, 17.92, 11.12), (-34.05, 17.92, 8.122), (-33.79, 17.92, 9.131), (-27.09, 17.92, 10.98), (-27.03, 17.92, 11.1), (-26.63, 17.92, 12.01), (-26.4, 17.92, 12.49), (-26.21, 17.92, 13.16), (-23.08, 17.92, 18.0), (-22.95, 17.92, 18.06), (-22.84, 17.92, 18.14), (-22.75, 17.92, 18.24), (-23.23, 17.92, 17.97), (-26.24, 17.92, 13.3), (-23.37, 17.92, 17.96), (-26.3, 17.92, 13.43), (-23.52, 17.92, 17.98), (-26.38, 17.92, 13.55), (-23.66, 17.92, 18.03), (-26.48, 17.92, 13.65), (-26.61, 17.92, 13.73), (-23.79, 17.92, 18.12), (-26.97, 17.92, 13.92), (-24.6, 17.92, 18.74), (-27.51, 17.92, 14.21), (-28.27, 17.92, 14.81), (-25.62, 17.92, 19.25), (-29.07, 17.92, 15.64), (-26.63, 17.92, 19.59), (-29.63, 17.92, 16.33), (-27.43, 17.92, 19.79), (-29.79, 17.92, 18.25), (-29.22, 17.92, 19.13), (-30.32, 17.92, 17.36), (-28.63, 17.92, 19.99), (-21.48, 17.92, 19.72), (-21.42, 17.92, 19.85), (-16.87, 17.92, 23.77), (-17.02, 17.92, 23.75), (-21.38, 17.92, 19.99), (-17.16, 17.92, 23.76), (-21.37, 17.92, 20.13), (-17.31, 17.92, 23.79), (-21.39, 17.92, 20.27), (-17.44, 17.92, 23.85), (-21.43, 17.92, 20.41), (-17.56, 17.92, 23.94), (-21.5, 17.92, 20.53), (-21.6, 17.92, 20.65), (-17.66, 17.92, 24.06), (-21.89, 17.92, 20.93), (-18.26, 17.92, 24.88), (-22.33, 17.92, 21.36), (-22.89, 17.92, 22.14), (-19.1, 17.92, 25.66), (-23.43, 17.92, 23.17), (-19.97, 17.92, 26.27), (-23.76, 17.92, 23.99), (-20.69, 17.92, 26.69), (-23.38, 17.92, 25.88), (-22.59, 17.92, 26.56), (-24.14, 17.92, 25.17), (-21.78, 17.92, 27.22), (-15.35, 17.92, 24.71), (-15.11, 17.92, 24.85), (-14.82, 17.92, 25.17), (-9.575, 17.92, 27.55), (-9.429, 17.92, 27.53), (-9.294, 17.92, 27.54), (-9.166, 17.92, 27.57), (-9.714, 17.92, 27.6), (-14.77, 17.92, 25.31), (-9.84, 17.92, 27.68), (-14.75, 17.92, 25.45), (-9.95, 17.92, 27.77), (-14.75, 17.92, 25.59), (-10.04, 17.92, 27.89), (-14.78, 17.92, 25.73), (-10.11, 17.92, 28.03), (-14.85, 17.92, 25.87), (-15.05, 17.92, 26.22), (-10.45, 17.92, 28.99), (-15.35, 17.92, 26.75), (-15.67, 17.92, 27.67), (-11.03, 17.92, 29.98), (-15.89, 17.92, 28.8), (-11.7, 17.92, 30.8), (-15.98, 17.92, 29.69), (-12.27, 17.92, 31.41), (-14.13, 17.92, 31.82), (-13.17, 17.92, 32.23), (-16.01, 17.92, 30.93), (-15.08, 17.92, 31.39), (-8.212, 17.92, 27.86), (-7.701, 17.92, 28.01), (-7.435, 17.92, 28.08), (-7.293, 17.92, 28.13), (-7.171, 17.92, 28.21), (-1.229, 17.92, 29.05), (-1.362, 17.92, 29.11), (-7.066, 17.92, 28.3), (-1.482, 17.92, 29.19), (-6.981, 17.92, 28.42), (-1.583, 17.92, 29.3), (-6.92, 17.92, 28.55), (-1.661, 17.92, 29.42), (-6.884, 17.92, 28.68), (-1.713, 17.92, 29.56), (-6.875, 17.92, 28.83), (-1.737, 17.92, 29.72), (-6.895, 17.92, 28.97), (-6.987, 17.92, 29.37), (-1.795, 17.92, 30.73), (-7.126, 17.92, 29.97), (-1.952, 17.92, 31.44), (-7.167, 17.92, 31.13), (-2.316, 17.92, 32.46), (-7.032, 17.92, 32.31), (-2.919, 17.92, 33.67), (-4.528, 17.92, 34.49), (-3.492, 17.92, 34.6), (-6.588, 17.92, 34.16), (-5.56, 17.92, 34.34), (-1.097, 17.92, 29.01), (-0.9657, 17.92, 29.01), (0.9897, 17.92, 29.02), (1.127, 17.92, 29.06), (7.066, 17.92, 28.19), (6.955, 17.92, 28.28), (1.255, 17.92, 29.12), (6.864, 17.92, 28.4), (1.369, 17.92, 29.21), (6.798, 17.92, 28.53), (1.465, 17.92, 29.31), (6.758, 17.92, 28.67), (1.538, 17.92, 29.43), (6.747, 17.92, 28.82), (1.587, 17.92, 29.57), (6.767, 17.92, 28.97), (1.609, 17.92, 29.72), (1.633, 17.92, 30.12), (6.998, 17.92, 29.97), (1.667, 17.92, 30.73), (7.048, 17.92, 30.7), (1.836, 17.92, 31.49), (2.126, 17.92, 32.31), (2.575, 17.92, 33.27), (6.849, 17.92, 32.61), (7.002, 17.92, 31.61), (3.364, 17.92, 34.6), (4.4, 17.92, 34.49), (5.433, 17.92, 34.34), (6.46, 17.92, 34.16), (7.183, 17.92, 28.12), (7.308, 17.92, 28.08), (8.269, 17.92, 27.81), (8.777, 17.92, 27.65), (9.038, 17.92, 27.57), (9.187, 17.92, 27.54), (-14.04, 16.92, -33.41), (-15.99, 16.92, -32.51), (-4.123, 16.92, -36.0), (-6.247, 16.92, -35.69), (-24.44, 16.92, -26.72), (-22.82, 16.92, -28.13), (-30.92, 16.92, -18.78), (-29.76, 16.92, -20.59), (6.119, 16.92, -35.69), (3.995, 16.92, -36.0), (-34.89, 16.92, -9.337), (-34.29, 16.92, -11.4), (15.86, 16.92, -32.51), (13.91, 16.92, -33.41), (-36.05, 16.92, 0.8445), (-36.05, 16.92, -1.301), (24.31, 16.92, -26.72), (22.69, 16.92, -28.13), (-34.29, 16.92, 10.94), (-34.89, 16.92, 8.88), (30.79, 16.92, -18.78), (29.63, 16.92, -20.59), (-29.76, 16.92, 20.13), (-30.92, 16.92, 18.32), (34.76, 16.92, -9.337), (34.16, 16.92, -11.4), (-22.82, 16.92, 27.67), (-24.44, 16.92, 26.26), (35.92, 16.92, 0.8445), (35.94, 16.92, -0.2284), (35.92, 16.92, -1.301), (-14.04, 16.92, 32.95), (-15.99, 16.92, 32.06), (34.16, 16.92, 10.94), (34.76, 16.92, 8.88), (-4.123, 16.92, 35.54), (-6.247, 16.92, 35.24), (29.63, 16.92, 20.13), (30.79, 16.92, 18.32), (6.119, 16.92, 35.24), (3.995, 16.92, 35.54), (22.69, 16.92, 27.67), (24.31, 16.92, 26.26), (-14.04, -17.08, -33.41), (-15.99, -17.08, -32.51), (-24.44, -17.08, -26.72), (-22.82, -17.08, -28.13), (-4.123, -17.08, -36.0), (-6.247, -17.08, -35.69), (-30.92, -17.08, -18.78), (-29.76, -17.08, -20.59), (6.119, -17.08, -35.69), (3.995, -17.08, -36.0), (-34.89, -17.08, -9.337), (-34.29, -17.08, -11.4), (15.86, -17.08, -32.51), (13.91, -17.08, -33.41), (-36.05, -17.08, 0.8445), (-36.05, -17.08, -1.301), (24.31, -17.08, -26.72), (22.69, -17.08, -28.13), (-34.29, -17.08, 10.94), (-34.89, -17.08, 8.88), (30.79, -17.08, -18.78), (29.63, -17.08, -20.59), (-29.76, -17.08, 20.13), (-30.92, -17.08, 18.32), (34.76, -17.08, -9.337), (34.16, -17.08, -11.4), (-22.82, -17.08, 27.67), (-24.44, -17.08, 26.26), (35.92, -17.08, 0.8445), (35.94, -17.08, -0.2284), (35.92, -17.08, -1.301), (-14.04, -17.08, 32.95), (-15.99, -17.08, 32.06), (34.16, -17.08, 10.94), (34.76, -17.08, 8.88), (-4.123, -17.08, 35.54), (-6.247, -17.08, 35.24), (29.63, -17.08, 20.13), (30.79, -17.08, 18.32), (6.119, -17.08, 35.24), (3.995, -17.08, 35.54), (22.69, -17.08, 27.67), (24.31, -17.08, 26.26), (15.86, -17.08, 32.06), (13.91, -17.08, 32.95), (15.86, 16.92, 32.06), (13.91, 16.92, 32.95), (-7.79, 16.92, 12.63), (-10.59, 16.92, 10.46), (-12.8, 16.92, 7.7), (-14.3, 16.92, 4.497), (-15.01, 16.92, 1.031), (-14.89, 16.92, -2.505), (-13.94, 16.92, -5.914), (-12.23, 16.92, -9.007), (-9.833, 16.92, -11.61), (-6.895, 16.92, -13.58), (-3.577, 16.92, -14.81), (-0.06388, 16.92, -15.23), (3.449, 16.92, -14.81), (6.767, 16.92, -13.58), (9.705, 16.92, -11.61), (12.1, 16.92, -9.007), (13.82, 16.92, -5.914), (14.76, 16.92, -2.505), (14.88, 16.92, 1.031), (14.17, 16.92, 4.497), (12.67, 16.92, 7.7), (10.46, 16.92, 10.46), (7.662, 16.92, 12.63)], [], [(0, 1, 2), (2, 1, 3), (2, 3, 4), (2, 5, 0), (6, 7, 8), (8, 7, 9), (8, 9, 10), (10, 11, 8), (5, 11, 0), (0, 11, 10), (1, 0, 12), (12, 0, 13), (12, 13, 14), (10, 15, 0), (0, 15, 16), (0, 16, 17), (9, 18, 10), (10, 18, 19), (10, 19, 20), (21, 22, 18), (18, 22, 23), (18, 23, 19), (24, 25, 21), (21, 25, 26), (21, 26, 27), (28, 29, 24), (24, 29, 30), (24, 30, 31), (32, 33, 28), (28, 33, 34), (28, 34, 35), (35, 34, 36), (35, 36, 37), (37, 36, 38), (37, 38, 39), (39, 38, 40), (39, 40, 41), (41, 40, 42), (41, 42, 43), (43, 42, 44), (43, 44, 45), (45, 44, 46), (45, 46, 47), (47, 46, 48), (47, 48, 49), (49, 48, 50), (49, 50, 51), (51, 50, 52), (51, 52, 53), (53, 52, 54), (53, 54, 55), (55, 54, 56), (55, 56, 57), (57, 56, 58), (57, 58, 59), (60, 61, 32), (32, 61, 62), (32, 62, 63), (64, 65, 60), (60, 65, 66), (60, 66, 67), (68, 69, 64), (64, 69, 70), (64, 70, 71), (72, 73, 68), (68, 73, 74), (68, 74, 75), (76, 77, 72), (72, 77, 78), (72, 78, 79), (79, 78, 80), (80, 78, 81), (80, 81, 82), (82, 81, 83), (82, 83, 84), (84, 83, 85), (84, 85, 86), (86, 85, 87), (86, 87, 88), (88, 87, 89), (88, 89, 90), (90, 89, 91), (90, 91, 92), (92, 91, 93), (92, 93, 94), (94, 93, 95), (94, 95, 96), (96, 95, 97), (96, 97, 98), (98, 97, 99), (98, 99, 100), (100, 99, 101), (100, 101, 102), (102, 101, 103), (103, 101, 104), (105, 106, 76), (76, 106, 107), (76, 107, 108), (109, 110, 105), (105, 110, 111), (105, 111, 112), (113, 114, 109), (109, 114, 115), (109, 115, 116), (117, 118, 113), (113, 118, 119), (113, 119, 120), (121, 122, 117), (117, 122, 123), (117, 123, 124), (124, 123, 125), (124, 125, 126), (126, 125, 127), (126, 127, 128), (128, 127, 129), (128, 129, 130), (130, 129, 131), (130, 131, 132), (132, 131, 133), (132, 133, 134), (134, 133, 135), (134, 135, 136), (136, 135, 137), (137, 135, 138), (137, 138, 139), (139, 138, 140), (139, 140, 141), (141, 140, 142), (141, 142, 143), (143, 142, 144), (143, 144, 145), (145, 144, 146), (145, 146, 147), (147, 146, 148), (147, 148, 149), (150, 151, 121), (121, 151, 152), (121, 152, 153), (154, 155, 150), (150, 155, 156), (150, 156, 157), (158, 159, 154), (154, 159, 160), (154, 160, 161), (162, 163, 158), (158, 163, 164), (158, 164, 165), (166, 167, 162), (162, 167, 168), (162, 168, 169), (169, 168, 170), (170, 168, 171), (170, 171, 172), (172, 171, 173), (172, 173, 174), (174, 173, 175), (174, 175, 176), (176, 175, 177), (176, 177, 178), (178, 177, 179), (178, 179, 180), (180, 179, 181), (180, 181, 182), (182, 181, 183), (182, 183, 184), (184, 183, 185), (184, 185, 186), (186, 185, 187), (186, 187, 188), (188, 187, 189), (188, 189, 190), (190, 189, 191), (190, 191, 192), (192, 191, 193), (193, 191, 194), (195, 196, 166), (166, 196, 197), (166, 197, 198), (199, 200, 195), (195, 200, 201), (195, 201, 202), (203, 204, 199), (199, 204, 205), (199, 205, 206), (12, 207, 203), (203, 207, 208), (203, 208, 209), (210, 211, 212), (212, 211, 213), (212, 213, 214), (211, 215, 213), (213, 215, 216), (212, 214, 217), (217, 214, 218), (217, 218, 219), (219, 218, 220), (219, 220, 221), (221, 220, 222), (221, 222, 223), (223, 222, 224), (223, 224, 225), (225, 224, 226), (225, 226, 227), (227, 226, 228), (227, 228, 229), (229, 228, 230), (229, 230, 231), (231, 230, 232), (231, 232, 233), (233, 232, 234), (233, 234, 235), (235, 234, 236), (235, 236, 20), (20, 236, 10), (236, 237, 10), (10, 237, 238), (10, 238, 239), (239, 240, 10), (10, 240, 241), (10, 241, 242), (242, 241, 243), (242, 243, 244), (244, 243, 245), (244, 245, 246), (246, 245, 247), (246, 247, 248), (248, 247, 249), (248, 249, 250), (250, 249, 251), (250, 251, 252), (252, 251, 253), (252, 253, 254), (254, 253, 255), (254, 255, 256), (256, 255, 257), (256, 257, 258), (258, 257, 259), (258, 259, 260), (260, 259, 261), (260, 261, 262), (262, 261, 263), (262, 263, 264), (264, 263, 265), (264, 265, 266), (263, 267, 265), (266, 268, 264), (242, 269, 10), (10, 269, 15), (17, 270, 0), (0, 270, 271), (0, 271, 272), (271, 270, 273), (273, 270, 274), (273, 274, 275), (275, 274, 276), (275, 276, 277), (277, 276, 278), (277, 278, 279), (279, 278, 280), (279, 280, 281), (281, 280, 282), (281, 282, 283), (283, 282, 284), (283, 284, 285), (285, 284, 286), (285, 286, 287), (287, 286, 288), (287, 288, 289), (289, 288, 290), (289, 290, 291), (291, 290, 292), (291, 292, 293), (293, 292, 294), (293, 294, 295), (295, 294, 296), (296, 294, 297), (295, 298, 293), (272, 299, 0), (0, 299, 300), (0, 300, 301), (301, 302, 0), (0, 302, 303), (0, 303, 13), (303, 302, 304), (304, 302, 305), (304, 305, 306), (306, 305, 307), (306, 307, 308), (308, 307, 309), (308, 309, 310), (310, 309, 311), (310, 311, 312), (312, 311, 313), (312, 313, 314), (314, 313, 315), (314, 315, 316), (316, 315, 317), (316, 317, 318), (318, 317, 319), (318, 319, 320), (320, 319, 321), (320, 321, 322), (322, 321, 323), (322, 323, 324), (324, 323, 325), (324, 325, 326), (326, 325, 327), (327, 325, 328), (326, 329, 324), (14, 207, 12), (330, 331, 209), (209, 331, 332), (209, 332, 203), (203, 332, 333), (203, 333, 334), (331, 330, 335), (335, 330, 336), (335, 336, 337), (337, 336, 338), (337, 338, 339), (339, 338, 340), (339, 340, 341), (341, 340, 342), (341, 342, 343), (343, 342, 344), (343, 344, 345), (345, 344, 346), (345, 346, 347), (347, 346, 348), (347, 348, 349), (349, 348, 350), (349, 350, 351), (351, 350, 352), (351, 352, 353), (353, 352, 354), (353, 354, 355), (355, 354, 356), (356, 354, 357), (355, 358, 353), (334, 204, 203), (359, 360, 206), (206, 360, 361), (206, 361, 199), (199, 361, 362), (199, 362, 200), (360, 359, 363), (363, 359, 364), (363, 364, 365), (365, 364, 366), (365, 366, 367), (367, 366, 368), (367, 368, 369), (369, 368, 370), (369, 370, 371), (371, 370, 372), (371, 372, 373), (373, 372, 374), (373, 374, 375), (375, 374, 376), (375, 376, 377), (377, 376, 378), (377, 378, 379), (379, 378, 380), (379, 380, 381), (381, 380, 382), (381, 382, 383), (383, 382, 384), (384, 382, 385), (383, 386, 381), (202, 387, 195), (195, 387, 388), (195, 388, 196), (388, 387, 389), (389, 387, 390), (389, 390, 391), (391, 390, 392), (391, 392, 393), (393, 392, 394), (393, 394, 395), (395, 394, 396), (395, 396, 397), (397, 396, 398), (397, 398, 399), (399, 398, 400), (399, 400, 401), (401, 400, 402), (401, 402, 403), (403, 402, 404), (403, 404, 405), (405, 404, 406), (405, 406, 407), (407, 406, 408), (407, 408, 409), (409, 408, 410), (409, 410, 411), (411, 410, 412), (412, 410, 413), (411, 414, 409), (198, 167, 166), (192, 415, 190), (169, 416, 162), (162, 416, 417), (162, 417, 163), (158, 165, 418), (418, 165, 419), (418, 419, 420), (420, 419, 421), (420, 421, 422), (422, 421, 423), (422, 423, 424), (424, 423, 425), (424, 425, 426), (426, 425, 427), (426, 427, 428), (428, 427, 429), (428, 429, 430), (430, 429, 431), (430, 431, 432), (432, 431, 433), (432, 433, 434), (434, 433, 435), (434, 435, 436), (436, 435, 437), (436, 437, 438), (438, 437, 439), (438, 439, 440), (440, 439, 441), (440, 441, 442), (439, 443, 441), (442, 444, 440), (418, 445, 158), (158, 445, 159), (161, 446, 154), (154, 446, 447), (154, 447, 448), (446, 449, 447), (447, 449, 450), (450, 449, 451), (450, 451, 452), (452, 451, 453), (452, 453, 454), (454, 453, 455), (454, 455, 456), (456, 455, 457), (456, 457, 458), (458, 457, 459), (458, 459, 460), (460, 459, 461), (460, 461, 462), (462, 461, 463), (462, 463, 464), (464, 463, 465), (464, 465, 466), (466, 465, 467), (466, 467, 468), (468, 467, 469), (468, 469, 470), (470, 469, 471), (470, 471, 472), (469, 473, 471), (472, 474, 470), (448, 155, 154), (157, 475, 150), (150, 475, 476), (150, 476, 151), (475, 477, 476), (476, 477, 478), (478, 477, 479), (478, 479, 480), (480, 479, 481), (480, 481, 482), (482, 481, 483), (482, 483, 484), (484, 483, 485), (484, 485, 486), (486, 485, 487), (486, 487, 488), (488, 487, 489), (488, 489, 490), (490, 489, 491), (490, 491, 492), (492, 491, 493), (492, 493, 494), (494, 493, 495), (494, 495, 496), (496, 495, 497), (496, 497, 498), (498, 497, 499), (498, 499, 500), (497, 501, 499), (500, 502, 498), (153, 122, 121), (146, 503, 148), (149, 504, 147), (124, 505, 117), (117, 505, 506), (117, 506, 118), (113, 120, 507), (507, 120, 508), (507, 508, 509), (509, 508, 510), (509, 510, 511), (511, 510, 512), (511, 512, 513), (513, 512, 514), (513, 514, 515), (515, 514, 516), (515, 516, 517), (517, 516, 518), (517, 518, 519), (519, 518, 520), (519, 520, 521), (521, 520, 522), (521, 522, 523), (521, 523, 524), (524, 523, 525), (524, 525, 526), (526, 525, 527), (526, 527, 528), (528, 527, 529), (528, 529, 530), (530, 529, 531), (530, 531, 532), (529, 533, 531), (532, 534, 530), (507, 535, 113), (113, 535, 536), (113, 536, 114), (537, 538, 116), (116, 538, 539), (116, 539, 109), (109, 539, 540), (109, 540, 110), (538, 537, 541), (541, 537, 542), (541, 542, 543), (543, 542, 544), (543, 544, 545), (545, 544, 546), (545, 546, 547), (547, 546, 548), (547, 548, 549), (549, 548, 550), (549, 550, 551), (551, 550, 552), (551, 552, 553), (553, 552, 554), (553, 554, 555), (555, 554, 556), (555, 556, 557), (557, 556, 558), (557, 558, 559), (559, 558, 560), (559, 560, 561), (561, 560, 562), (562, 560, 563), (561, 564, 559), (112, 565, 105), (105, 565, 566), (105, 566, 106), (566, 565, 567), (567, 565, 568), (567, 568, 569), (569, 568, 570), (569, 570, 571), (571, 570, 572), (571, 572, 573), (573, 572, 574), (573, 574, 575), (575, 574, 576), (575, 576, 577), (577, 576, 578), (577, 578, 579), (579, 578, 580), (579, 580, 581), (581, 580, 582), (581, 582, 583), (583, 582, 584), (583, 584, 585), (585, 584, 586), (585, 586, 587), (587, 586, 588), (587, 588, 589), (589, 588, 590), (590, 588, 591), (589, 592, 587), (108, 77, 76), (102, 593, 100), (79, 594, 72), (72, 594, 595), (72, 595, 73), (596, 597, 75), (75, 597, 598), (75, 598, 68), (68, 598, 599), (68, 599, 600), (597, 596, 601), (601, 596, 602), (601, 602, 603), (603, 602, 604), (603, 604, 605), (605, 604, 606), (605, 606, 607), (607, 606, 608), (607, 608, 609), (609, 608, 610), (609, 610, 611), (611, 610, 612), (611, 612, 613), (613, 612, 614), (613, 614, 615), (615, 614, 616), (615, 616, 617), (617, 616, 618), (617, 618, 619), (619, 618, 620), (619, 620, 621), (621, 620, 622), (622, 620, 623), (621, 624, 619), (600, 69, 68), (625, 626, 71), (71, 626, 627), (71, 627, 64), (64, 627, 628), (64, 628, 65), (626, 625, 629), (629, 625, 630), (629, 630, 631), (631, 630, 632), (631, 632, 633), (633, 632, 634), (633, 634, 635), (635, 634, 636), (635, 636, 637), (637, 636, 638), (637, 638, 639), (639, 638, 640), (639, 640, 641), (641, 640, 642), (641, 642, 643), (643, 642, 644), (643, 644, 645), (645, 644, 646), (645, 646, 647), (647, 646, 648), (647, 648, 649), (649, 648, 650), (650, 648, 651), (649, 652, 647), (67, 653, 60), (60, 653, 654), (60, 654, 61), (654, 653, 655), (655, 653, 656), (655, 656, 657), (657, 656, 658), (657, 658, 659), (659, 658, 660), (659, 660, 661), (661, 660, 662), (661, 662, 663), (663, 662, 664), (663, 664, 665), (665, 664, 666), (665, 666, 667), (667, 666, 668), (667, 668, 669), (669, 668, 670), (669, 670, 671), (671, 670, 672), (671, 672, 673), (673, 672, 674), (673, 674, 675), (675, 674, 676), (675, 676, 677), (677, 676, 678), (678, 676, 679), (677, 680, 675), (63, 33, 32), (56, 681, 58), (59, 682, 57), (35, 683, 28), (28, 683, 684), (28, 684, 29), (24, 31, 685), (685, 31, 686), (685, 686, 687), (687, 686, 688), (687, 688, 689), (689, 688, 690), (689, 690, 691), (691, 690, 692), (691, 692, 693), (693, 692, 694), (693, 694, 695), (695, 694, 696), (695, 696, 697), (697, 696, 698), (697, 698, 699), (699, 698, 700), (699, 700, 701), (701, 700, 702), (701, 702, 703), (703, 702, 704), (703, 704, 705), (705, 704, 706), (705, 706, 707), (707, 706, 708), (707, 708, 709), (706, 710, 708), (709, 711, 707), (685, 712, 24), (24, 712, 25), (27, 713, 21), (21, 713, 714), (21, 714, 715), (713, 716, 714), (714, 716, 717), (717, 716, 718), (717, 718, 719), (719, 718, 720), (719, 720, 721), (721, 720, 722), (721, 722, 723), (723, 722, 724), (723, 724, 725), (725, 724, 726), (725, 726, 727), (727, 726, 728), (727, 728, 729), (729, 728, 730), (729, 730, 731), (731, 730, 732), (731, 732, 733), (733, 732, 734), (733, 734, 735), (735, 734, 736), (735, 736, 737), (737, 736, 738), (737, 738, 739), (736, 740, 738), (739, 741, 737), (715, 22, 21), (1, 12, 3), (3, 12, 742), (742, 12, 203), (742, 203, 743), (743, 203, 199), (743, 199, 744), (744, 199, 195), (744, 195, 745), (745, 195, 166), (745, 166, 746), (746, 166, 162), (746, 162, 747), (747, 162, 158), (747, 158, 748), (748, 158, 154), (748, 154, 749), (749, 154, 150), (749, 150, 750), (750, 150, 121), (750, 121, 751), (751, 121, 117), (751, 117, 752), (752, 117, 113), (752, 113, 753), (753, 113, 109), (753, 109, 754), (754, 109, 105), (754, 105, 755), (755, 105, 76), (755, 76, 756), (756, 76, 72), (756, 72, 757), (757, 72, 68), (757, 68, 758), (758, 68, 64), (758, 64, 759), (759, 64, 60), (759, 60, 760), (760, 60, 32), (760, 32, 761), (761, 32, 28), (761, 28, 762), (762, 28, 24), (762, 24, 763), (763, 24, 21), (763, 21, 764), (764, 21, 18), (764, 18, 7), (7, 18, 9), (2, 765, 5), (5, 765, 766), (5, 766, 767), (768, 769, 765), (765, 769, 770), (765, 770, 771), (772, 773, 768), (768, 773, 774), (768, 774, 775), (776, 777, 772), (772, 777, 778), (772, 778, 779), (780, 781, 776), (776, 781, 782), (776, 782, 783), (783, 782, 784), (784, 782, 785), (784, 785, 786), (786, 785, 787), (786, 787, 788), (788, 787, 789), (788, 789, 790), (790, 789, 791), (790, 791, 792), (792, 791, 793), (792, 793, 794), (794, 793, 795), (794, 795, 796), (797, 798, 780), (780, 798, 799), (780, 799, 800), (801, 802, 797), (797, 802, 803), (797, 803, 804), (805, 806, 801), (801, 806, 807), (801, 807, 808), (809, 810, 805), (805, 810, 811), (805, 811, 812), (813, 814, 809), (809, 814, 815), (809, 815, 816), (816, 815, 817), (817, 815, 818), (817, 818, 819), (819, 818, 820), (819, 820, 821), (821, 820, 822), (821, 822, 823), (823, 822, 824), (823, 824, 825), (825, 824, 826), (825, 826, 827), (827, 826, 828), (827, 828, 829), (830, 831, 813), (813, 831, 832), (813, 832, 833), (834, 835, 830), (830, 835, 836), (830, 836, 837), (838, 839, 834), (834, 839, 840), (834, 840, 841), (842, 843, 838), (838, 843, 844), (838, 844, 845), (846, 847, 842), (842, 847, 848), (842, 848, 849), (849, 848, 850), (850, 848, 851), (850, 851, 852), (852, 851, 853), (852, 853, 854), (854, 853, 855), (854, 855, 856), (856, 855, 857), (856, 857, 858), (858, 857, 859), (858, 859, 860), (860, 859, 861), (860, 861, 862), (863, 864, 846), (846, 864, 865), (846, 865, 866), (867, 868, 863), (863, 868, 869), (863, 869, 870), (871, 872, 867), (867, 872, 873), (867, 873, 874), (875, 876, 871), (871, 876, 877), (871, 877, 878), (879, 880, 875), (875, 880, 881), (875, 881, 882), (882, 881, 883), (883, 881, 884), (883, 884, 885), (885, 884, 886), (885, 886, 887), (887, 886, 888), (887, 888, 889), (889, 888, 890), (889, 890, 891), (891, 890, 892), (891, 892, 893), (893, 892, 894), (893, 894, 895), (896, 897, 879), (879, 897, 898), (879, 898, 899), (900, 901, 896), (896, 901, 902), (896, 902, 903), (904, 905, 900), (900, 905, 906), (900, 906, 907), (908, 909, 904), (904, 909, 910), (904, 910, 911), (8, 11, 908), (908, 11, 912), (908, 912, 913), (5, 914, 11), (11, 914, 915), (11, 915, 916), (917, 918, 919), (919, 918, 920), (919, 920, 921), (921, 920, 922), (920, 918, 923), (923, 918, 924), (923, 924, 925), (923, 925, 926), (926, 925, 927), (926, 927, 928), (928, 927, 929), (929, 927, 930), (929, 930, 931), (931, 930, 932), (931, 932, 933), (933, 932, 934), (933, 934, 935), (935, 934, 936), (935, 936, 937), (937, 936, 938), (937, 938, 939), (939, 938, 940), (940, 938, 941), (940, 941, 942), (942, 941, 943), (942, 943, 11), (11, 943, 912), (913, 944, 908), (908, 944, 945), (908, 945, 946), (946, 909, 908), (947, 948, 911), (911, 948, 949), (911, 949, 904), (904, 949, 950), (904, 950, 951), (948, 947, 952), (952, 947, 953), (952, 953, 954), (954, 953, 955), (954, 955, 956), (956, 955, 957), (956, 957, 958), (958, 957, 959), (958, 959, 960), (960, 959, 961), (960, 961, 962), (960, 962, 963), (963, 962, 964), (963, 964, 965), (963, 965, 966), (966, 965, 967), (966, 967, 968), (968, 967, 969), (969, 967, 970), (969, 970, 971), (971, 970, 972), (972, 970, 973), (971, 974, 969), (951, 905, 904), (907, 975, 900), (900, 975, 976), (900, 976, 977), (977, 976, 978), (978, 976, 979), (978, 979, 980), (980, 979, 981), (980, 981, 982), (982, 981, 983), (982, 983, 984), (984, 983, 985), (984, 985, 986), (986, 985, 987), (986, 987, 988), (988, 987, 989), (988, 989, 990), (988, 990, 991), (991, 990, 992), (991, 992, 993), (991, 993, 994), (994, 993, 995), (994, 995, 996), (996, 995, 997), (997, 995, 998), (997, 998, 999), (999, 998, 1000), (1000, 998, 1001), (999, 1002, 997), (977, 1003, 900), (900, 1003, 901), (903, 1004, 896), (896, 1004, 1005), (896, 1005, 1006), (1007, 1008, 1006), (1006, 1008, 1009), (1006, 1009, 896), (896, 1009, 897), (1008, 1007, 1010), (1010, 1007, 1011), (1010, 1011, 1012), (1012, 1011, 1013), (1012, 1013, 1014), (1014, 1013, 1015), (1014, 1015, 1016), (1016, 1015, 1017), (1016, 1017, 1018), (1018, 1017, 1019), (1018, 1019, 1020), (1018, 1020, 1021), (1021, 1020, 1022), (1021, 1022, 1023), (1021, 1023, 1024), (1024, 1023, 1025), (1024, 1025, 1026), (1026, 1025, 1027), (1027, 1025, 1028), (1027, 1028, 1029), (1029, 1028, 1030), (1030, 1028, 1031), (1029, 1032, 1027), (899, 1033, 879), (879, 1033, 1034), (879, 1034, 880), (893, 895, 1035), (1035, 895, 1036), (1035, 1036, 1037), (1037, 1036, 1038), (1037, 1038, 1039), (1039, 1038, 1040), (1039, 1040, 1041), (1041, 1040, 1042), (1041, 1042, 1043), (1044, 1045, 1040), (1040, 1045, 1042), (882, 1046, 875), (875, 1046, 1047), (875, 1047, 1048), (1048, 1049, 875), (875, 1049, 876), (1050, 1051, 878), (878, 1051, 1052), (878, 1052, 871), (871, 1052, 1053), (871, 1053, 1054), (1051, 1050, 1055), (1055, 1050, 1056), (1055, 1056, 1057), (1057, 1056, 1058), (1057, 1058, 1059), (1059, 1058, 1060), (1059, 1060, 1061), (1061, 1060, 1062), (1061, 1062, 1063), (1063, 1062, 1064), (1063, 1064, 1065), (1063, 1065, 1066), (1066, 1065, 1067), (1066, 1067, 1068), (1066, 1068, 1069), (1069, 1068, 1070), (1069, 1070, 1071), (1071, 1070, 1072), (1071, 1072, 1073), (1073, 1072, 1074), (1073, 1074, 1075), (1076, 1077, 1072), (1072, 1077, 1074), (1054, 872, 871), (874, 1078, 867), (867, 1078, 1079), (867, 1079, 1080), (1080, 1079, 1081), (1081, 1079, 1082), (1081, 1082, 1083), (1083, 1082, 1084), (1083, 1084, 1085), (1085, 1084, 1086), (1085, 1086, 1087), (1087, 1086, 1088), (1087, 1088, 1089), (1089, 1088, 1090), (1089, 1090, 1091), (1089, 1091, 1092), (1092, 1091, 1093), (1092, 1093, 1094), (1094, 1093, 1095), (1094, 1095, 1096), (1094, 1096, 1097), (1097, 1096, 1098), (1097, 1098, 1099), (1099, 1098, 1100), (1099, 1100, 1101), (1101, 1100, 1102), (1101, 1102, 1103), (1100, 1104, 1102), (1103, 1105, 1101), (1080, 868, 867), (870, 1106, 863), (863, 1106, 1107), (863, 1107, 1108), (1108, 1109, 863), (863, 1109, 1110), (863, 1110, 864), (1110, 1109, 1111), (1111, 1109, 1112), (1111, 1112, 1113), (1113, 1112, 1114), (1113, 1114, 1115), (1115, 1114, 1116), (1115, 1116, 1117), (1117, 1116, 1118), (1117, 1118, 1119), (1119, 1118, 1120), (1119, 1120, 1121), (1119, 1121, 1122), (1122, 1121, 1123), (1122, 1123, 1124), (1124, 1123, 1125), (1124, 1125, 1126), (1124, 1126, 1127), (1127, 1126, 1128), (1127, 1128, 1129), (1129, 1128, 1130), (1129, 1130, 1131), (1131, 1130, 1132), (1131, 1132, 1133), (1130, 1134, 1132), (1133, 1135, 1131), (866, 1136, 846), (846, 1136, 1137), (846, 1137, 847), (860, 862, 1138), (1138, 862, 1139), (1138, 1139, 1140), (1138, 1140, 1141), (1141, 1140, 1142), (1141, 1142, 1143), (1143, 1142, 1144), (1143, 1144, 1145), (1145, 1144, 1146), (1145, 1146, 1147), (1148, 1149, 1144), (1144, 1149, 1146), (849, 1150, 842), (842, 1150, 1151), (842, 1151, 1152), (1152, 1153, 842), (842, 1153, 843), (1154, 1155, 845), (845, 1155, 1156), (845, 1156, 838), (838, 1156, 1157), (838, 1157, 1158), (1155, 1154, 1159), (1159, 1154, 1160), (1159, 1160, 1161), (1161, 1160, 1162), (1161, 1162, 1163), (1163, 1162, 1164), (1163, 1164, 1165), (1165, 1164, 1166), (1165, 1166, 1167), (1167, 1166, 1168), (1167, 1168, 1169), (1167, 1169, 1170), (1170, 1169, 1171), (1170, 1171, 1172), (1172, 1171, 1173), (1172, 1173, 1174), (1174, 1173, 1175), (1174, 1175, 1176), (1176, 1175, 1177), (1176, 1177, 1178), (1179, 1180, 1175), (1175, 1180, 1177), (1158, 839, 838), (841, 1181, 834), (834, 1181, 1182), (834, 1182, 1183), (1183, 1182, 1184), (1183, 1184, 1185), (1185, 1184, 1186), (1185, 1186, 1187), (1187, 1186, 1188), (1187, 1188, 1189), (1189, 1188, 1190), (1189, 1190, 1191), (1191, 1190, 1192), (1191, 1192, 1193), (1193, 1192, 1194), (1193, 1194, 1195), (1193, 1195, 1196), (1196, 1195, 1197), (1196, 1197, 1198), (1198, 1197, 1199), (1198, 1199, 1200), (1201, 1202, 1200), (1200, 1202, 1203), (1200, 1203, 1198), (1204, 1205, 1201), (1201, 1205, 1202), (1205, 1206, 1202), (1202, 1206, 1207), (1183, 1208, 834), (834, 1208, 835), (837, 1209, 830), (830, 1209, 1210), (830, 1210, 831), (1210, 1209, 1211), (1211, 1209, 1212), (1211, 1212, 1213), (1213, 1212, 1214), (1213, 1214, 1215), (1215, 1214, 1216), (1215, 1216, 1217), (1217, 1216, 1218), (1217, 1218, 1219), (1219, 1218, 1220), (1219, 1220, 1221), (1221, 1220, 1222), (1221, 1222, 1223), (1223, 1222, 1224), (1223, 1224, 1225), (1223, 1225, 1226), (1226, 1225, 1227), (1226, 1227, 1228), (1228, 1227, 1229), (1229, 1227, 1230), (1229, 1230, 1231), (1231, 1230, 1232), (1232, 1230, 1233), (1231, 1234, 1229), (833, 1235, 813), (813, 1235, 1236), (813, 1236, 814), (827, 829, 1237), (1237, 829, 1238), (1237, 1238, 1239), (1237, 1239, 1240), (1240, 1239, 1241), (1240, 1241, 1242), (1242, 1241, 1243), (1243, 1241, 1244), (1243, 1244, 1245), (1245, 1244, 1246), (1246, 1244, 1247), (1245, 1248, 1243), (816, 1249, 809), (809, 1249, 1250), (809, 1250, 1251), (1251, 1252, 809), (809, 1252, 810), (1253, 1254, 812), (812, 1254, 1255), (812, 1255, 805), (805, 1255, 1256), (805, 1256, 1257), (1254, 1253, 1258), (1258, 1253, 1259), (1258, 1259, 1260), (1260, 1259, 1261), (1260, 1261, 1262), (1262, 1261, 1263), (1262, 1263, 1264), (1264, 1263, 1265), (1264, 1265, 1266), (1266, 1265, 1267), (1266, 1267, 1268), (1266, 1268, 1269), (1269, 1268, 1270), (1269, 1270, 1271), (1269, 1271, 1272), (1272, 1271, 1273), (1272, 1273, 1274), (1274, 1273, 1275), (1275, 1273, 1276), (1275, 1276, 1277), (1277, 1276, 1278), (1278, 1276, 1279), (1277, 1280, 1275), (1257, 806, 805), (808, 1281, 801), (801, 1281, 1282), (801, 1282, 1283), (1283, 1282, 1284), (1284, 1282, 1285), (1284, 1285, 1286), (1286, 1285, 1287), (1286, 1287, 1288), (1288, 1287, 1289), (1288, 1289, 1290), (1290, 1289, 1291), (1290, 1291, 1292), (1292, 1291, 1293), (1292, 1293, 1294), (1294, 1293, 1295), (1294, 1295, 1296), (1294, 1296, 1297), (1297, 1296, 1298), (1297, 1298, 1299), (1297, 1299, 1300), (1300, 1299, 1301), (1300, 1301, 1302), (1302, 1301, 1303), (1303, 1301, 1304), (1303, 1304, 1305), (1305, 1304, 1306), (1306, 1304, 1307), (1305, 1308, 1303), (1283, 1309, 801), (801, 1309, 802), (804, 1310, 797), (797, 1310, 1311), (797, 1311, 1312), (1313, 1314, 1312), (1312, 1314, 1315), (1312, 1315, 797), (797, 1315, 798), (1314, 1313, 1316), (1316, 1313, 1317), (1316, 1317, 1318), (1318, 1317, 1319), (1318, 1319, 1320), (1320, 1319, 1321), (1320, 1321, 1322), (1322, 1321, 1323), (1322, 1323, 1324), (1324, 1323, 1325), (1324, 1325, 1326), (1324, 1326, 1327), (1327, 1326, 1328), (1327, 1328, 1329), (1329, 1328, 1330), (1329, 1330, 1331), (1331, 1330, 1332), (1331, 1332, 1333), (1333, 1332, 1334), (1333, 1334, 1335), (1336, 1337, 1332), (1332, 1337, 1334), (800, 1338, 780), (780, 1338, 1339), (780, 1339, 781), (794, 796, 1340), (1340, 796, 1341), (1340, 1341, 1342), (1340, 1342, 1343), (1343, 1342, 1344), (1343, 1344, 1345), (1345, 1344, 1346), (1345, 1346, 1347), (1347, 1346, 1348), (1347, 1348, 1349), (1350, 1351, 1346), (1346, 1351, 1348), (783, 1352, 776), (776, 1352, 1353), (776, 1353, 1354), (1354, 1355, 776), (776, 1355, 777), (1356, 1357, 779), (779, 1357, 1358), (779, 1358, 772), (772, 1358, 1359), (772, 1359, 1360), (1357, 1356, 1361), (1361, 1356, 1362), (1361, 1362, 1363), (1363, 1362, 1364), (1363, 1364, 1365), (1365, 1364, 1366), (1365, 1366, 1367), (1367, 1366, 1368), (1367, 1368, 1369), (1367, 1369, 1370), (1370, 1369, 1371), (1370, 1371, 1372), (1372, 1371, 1373), (1372, 1373, 1374), (1372, 1374, 1375), (1375, 1374, 1376), (1375, 1376, 1377), (1377, 1376, 1378), (1377, 1378, 1379), (1379, 1378, 1380), (1379, 1380, 1381), (1378, 1382, 1380), (1381, 1383, 1379), (1360, 773, 772), (775, 1384, 768), (768, 1384, 1385), (768, 1385, 1386), (1386, 1385, 1387), (1387, 1385, 1388), (1387, 1388, 1389), (1389, 1388, 1390), (1389, 1390, 1391), (1391, 1390, 1392), (1391, 1392, 1393), (1393, 1392, 1394), (1393, 1394, 1395), (1395, 1394, 1396), (1395, 1396, 1397), (1395, 1397, 1398), (1398, 1397, 1399), (1398, 1399, 1400), (1400, 1399, 1401), (1400, 1401, 1402), (1400, 1402, 1403), (1403, 1402, 1404), (1403, 1404, 1405), (1405, 1404, 1406), (1405, 1406, 1407), (1407, 1406, 1408), (1407, 1408, 1409), (1406, 1410, 1408), (1409, 1411, 1407), (1386, 769, 768), (771, 1412, 765), (765, 1412, 1413), (765, 1413, 766), (1414, 1415, 767), (767, 1415, 1416), (767, 1416, 5), (5, 1416, 1417), (5, 1417, 1418), (1415, 1414, 1419), (1419, 1414, 1420), (1419, 1420, 1421), (1421, 1420, 1422), (1421, 1422, 1423), (1423, 1422, 1424), (1423, 1424, 1425), (1425, 1424, 1426), (1425, 1426, 1427), (1427, 1426, 1428), (1427, 1428, 1429), (1427, 1429, 1430), (1430, 1429, 1431), (1430, 1431, 1432), (1430, 1432, 1433), (1433, 1432, 1434), (1433, 1434, 1435), (1435, 1434, 1436), (1435, 1436, 1437), (1437, 1436, 1438), (1437, 1438, 1439), (1440, 1441, 1436), (1436, 1441, 1438), (1418, 1442, 5), (5, 1442, 1443), (5, 1443, 1444), (1444, 1445, 5), (5, 1445, 1446), (5, 1446, 1447), (1447, 1446, 1448), (1448, 1446, 1449), (1448, 1449, 1450), (1450, 1449, 1451), (1450, 1451, 1452), (1452, 1451, 1453), (1452, 1453, 1454), (1454, 1453, 1455), (1454, 1455, 1456), (1456, 1455, 1457), (1456, 1457, 1458), (1458, 1457, 1459), (1458, 1459, 1460), (1458, 1460, 1461), (1461, 1460, 1462), (1461, 1462, 1463), (1463, 1462, 1464), (1463, 1464, 1465), (1465, 1464, 1466), (1465, 1466, 1467), (1467, 1466, 1468), (1467, 1468, 1469), (1470, 1471, 1466), (1466, 1471, 1468), (1447, 1472, 5), (5, 1472, 1473), (5, 1473, 914), (916, 1474, 11), (11, 1474, 1475), (11, 1475, 1476), (1476, 1475, 1477), (1477, 1475, 1478), (1477, 1478, 1479), (1479, 1478, 1480), (1479, 1480, 1481), (1481, 1480, 1482), (1481, 1482, 1483), (1483, 1482, 1484), (1483, 1484, 1485), (1485, 1484, 1486), (1485, 1486, 1487), (1487, 1486, 1488), (1487, 1488, 1489), (1487, 1489, 1490), (1490, 1489, 1491), (1490, 1491, 1492), (1492, 1491, 1493), (1492, 1493, 1494), (1495, 1496, 1494), (1494, 1496, 1497), (1494, 1497, 1492), (1498, 1499, 1495), (1495, 1499, 1496), (1499, 1500, 1496), (1496, 1500, 1501), (1476, 1502, 11), (11, 1502, 1503), (11, 1503, 1504), (1504, 1505, 11), (11, 1505, 1506), (11, 1506, 1507), (1507, 942, 11), (1233, 1508, 1232), (1232, 1508, 1231), (1231, 1508, 1509), (1231, 1509, 1234), (1204, 1510, 1205), (1205, 1510, 1206), (1206, 1510, 1511), (1206, 1511, 1207), (1248, 1245, 1512), (1512, 1245, 1513), (1513, 1245, 1246), (1513, 1246, 1247), (1280, 1277, 1514), (1514, 1277, 1515), (1515, 1277, 1278), (1515, 1278, 1279), (1179, 1516, 1180), (1180, 1516, 1177), (1177, 1516, 1517), (1177, 1517, 1178), (1308, 1305, 1518), (1518, 1305, 1519), (1519, 1305, 1306), (1519, 1306, 1307), (1148, 1520, 1149), (1149, 1520, 1146), (1146, 1520, 1521), (1146, 1521, 1147), (1335, 1334, 1522), (1522, 1334, 1523), (1523, 1334, 1337), (1523, 1337, 1336), (1134, 1524, 1132), (1132, 1524, 1133), (1133, 1524, 1525), (1133, 1525, 1135), (1349, 1348, 1526), (1526, 1348, 1527), (1527, 1348, 1351), (1527, 1351, 1350), (1104, 1528, 1102), (1102, 1528, 1103), (1103, 1528, 1529), (1103, 1529, 1105), (1383, 1381, 1530), (1530, 1381, 1531), (1531, 1381, 1380), (1531, 1380, 1382), (1076, 1532, 1077), (1077, 1532, 1074), (1074, 1532, 1533), (1074, 1533, 1075), (1411, 1409, 1534), (1534, 1409, 1535), (1535, 1409, 1408), (1535, 1408, 1410), (1044, 1536, 1045), (1045, 1536, 1537), (1045, 1537, 1042), (1042, 1537, 1538), (1042, 1538, 1043), (1439, 1438, 1539), (1539, 1438, 1540), (1540, 1438, 1441), (1540, 1441, 1440), (1031, 1541, 1030), (1030, 1541, 1029), (1029, 1541, 1542), (1029, 1542, 1032), (1469, 1468, 1543), (1543, 1468, 1544), (1544, 1468, 1471), (1544, 1471, 1470), (1001, 1545, 1000), (1000, 1545, 999), (999, 1545, 1546), (999, 1546, 1002), (1501, 1500, 1547), (1547, 1500, 1548), (1548, 1500, 1499), (1548, 1499, 1498), (973, 1549, 972), (972, 1549, 971), (971, 1549, 1550), (971, 1550, 974), (504, 149, 1551), (1551, 149, 148), (1551, 148, 1552), (1552, 148, 503), (501, 1553, 499), (499, 1553, 1554), (499, 1554, 500), (500, 1554, 502), (534, 532, 1555), (1555, 532, 531), (1555, 531, 1556), (1556, 531, 533), (473, 1557, 471), (471, 1557, 1558), (471, 1558, 472), (472, 1558, 474), (564, 561, 1559), (1559, 561, 562), (1559, 562, 1560), (1560, 562, 563), (443, 1561, 441), (441, 1561, 1562), (441, 1562, 442), (442, 1562, 444), (592, 589, 1563), (1563, 589, 590), (1563, 590, 1564), (1564, 590, 591), (194, 1565, 193), (193, 1565, 1566), (193, 1566, 192), (192, 1566, 415), (593, 102, 1567), (1567, 102, 103), (1567, 103, 1568), (1568, 103, 104), (413, 1569, 412), (412, 1569, 1570), (412, 1570, 411), (411, 1570, 414), (624, 621, 1571), (1571, 621, 622), (1571, 622, 1572), (1572, 622, 623), (385, 1573, 384), (384, 1573, 1574), (384, 1574, 383), (383, 1574, 386), (652, 649, 1575), (1575, 649, 650), (1575, 650, 1576), (1576, 650, 651), (357, 1577, 356), (356, 1577, 1578), (356, 1578, 355), (355, 1578, 358), (680, 677, 1579), (1579, 677, 1580), (1580, 677, 678), (1580, 678, 1581), (1581, 678, 679), (328, 1582, 327), (327, 1582, 1583), (327, 1583, 326), (326, 1583, 329), (682, 59, 1584), (1584, 59, 58), (1584, 58, 1585), (1585, 58, 681), (297, 1586, 296), (296, 1586, 1587), (296, 1587, 295), (295, 1587, 298), (711, 709, 1588), (1588, 709, 708), (1588, 708, 1589), (1589, 708, 710), (267, 1590, 265), (265, 1590, 1591), (265, 1591, 266), (266, 1591, 268), (741, 739, 1592), (1592, 739, 738), (1592, 738, 1593), (1593, 738, 740), (210, 1594, 211), (211, 1594, 1595), (211, 1595, 215), (215, 1595, 216), (917, 919, 1596), (1596, 919, 1597), (1597, 919, 921), (1597, 921, 922), (2, 4, 765), (765, 4, 1598), (765, 1598, 768), (768, 1598, 1599), (768, 1599, 772), (772, 1599, 1600), (772, 1600, 776), (776, 1600, 1601), (776, 1601, 780), (780, 1601, 1602), (780, 1602, 797), (797, 1602, 1603), (797, 1603, 801), (801, 1603, 1604), (801, 1604, 805), (805, 1604, 1605), (805, 1605, 809), (809, 1605, 1606), (809, 1606, 813), (813, 1606, 1607), (813, 1607, 830), (830, 1607, 1608), (830, 1608, 834), (834, 1608, 1609), (834, 1609, 838), (838, 1609, 1610), (838, 1610, 842), (842, 1610, 1611), (842, 1611, 846), (846, 1611, 1612), (846, 1612, 863), (863, 1612, 1613), (863, 1613, 867), (867, 1613, 1614), (867, 1614, 871), (871, 1614, 1615), (871, 1615, 875), (875, 1615, 1616), (875, 1616, 879), (879, 1616, 1617), (879, 1617, 896), (896, 1617, 1618), (896, 1618, 900), (900, 1618, 1619), (900, 1619, 904), (904, 1619, 1620), (904, 1620, 908), (908, 1620, 6), (908, 6, 8), (4, 3, 1598), (1598, 3, 742), (1598, 742, 1599), (1599, 742, 743), (1599, 743, 1600), (1600, 743, 744), (1600, 744, 1601), (1601, 744, 745), (1601, 745, 1602), (1602, 745, 746), (1602, 746, 1603), (1603, 746, 747), (1603, 747, 1604), (1604, 747, 748), (1604, 748, 1605), (1605, 748, 749), (1605, 749, 1606), (1606, 749, 750), (1606, 750, 1607), (1607, 750, 751), (1607, 751, 1608), (1608, 751, 752), (1608, 752, 1609), (1609, 752, 753), (1609, 753, 1610), (1610, 753, 754), (1610, 754, 1611), (1611, 754, 755), (1611, 755, 1612), (1612, 755, 756), (1612, 756, 1613), (1613, 756, 757), (1613, 757, 1614), (1614, 757, 758), (1614, 758, 1615), (1615, 758, 759), (1615, 759, 1616), (1616, 759, 760), (1616, 760, 1617), (1617, 760, 761), (1617, 761, 1618), (1618, 761, 762), (1618, 762, 1619), (1619, 762, 763), (1619, 763, 1620), (1620, 763, 764), (1620, 764, 6), (6, 764, 7), (1596, 1597, 1594), (1594, 1597, 1595), (223, 927, 221), (221, 927, 925), (221, 925, 219), (219, 925, 924), (219, 924, 217), (217, 924, 918), (217, 918, 212), (212, 918, 917), (212, 917, 210), (210, 917, 1596), (210, 1596, 1594), (928, 929, 222), (222, 929, 224), (224, 929, 931), (224, 931, 226), (226, 931, 933), (226, 933, 228), (228, 933, 935), (228, 935, 230), (230, 935, 937), (230, 937, 232), (232, 937, 939), (232, 939, 940), (232, 940, 234), (234, 940, 942), (234, 942, 236), (236, 942, 1507), (236, 1507, 237), (237, 1507, 1506), (237, 1506, 238), (238, 1506, 1505), (238, 1505, 1504), (238, 1504, 239), (239, 1504, 1503), (239, 1503, 1502), (239, 1502, 240), (240, 1502, 1476), (240, 1476, 241), (241, 1476, 1477), (241, 1477, 243), (243, 1477, 1479), (243, 1479, 245), (245, 1479, 1481), (245, 1481, 247), (247, 1481, 1483), (247, 1483, 249), (249, 1483, 1485), (249, 1485, 251), (251, 1485, 1487), (251, 1487, 253), (253, 1487, 255), (255, 1487, 1490), (1597, 922, 1595), (1595, 922, 216), (216, 922, 213), (213, 922, 920), (213, 920, 214), (214, 920, 923), (214, 923, 218), (218, 923, 926), (218, 926, 220), (220, 926, 928), (220, 928, 222), (728, 963, 730), (730, 963, 966), (730, 966, 732), (732, 966, 968), (732, 968, 734), (734, 968, 969), (734, 969, 736), (736, 969, 974), (736, 974, 740), (740, 974, 1550), (740, 1550, 1593), (1547, 1548, 1590), (1590, 1548, 1591), (255, 1490, 257), (257, 1490, 1492), (257, 1492, 259), (259, 1492, 1497), (259, 1497, 261), (261, 1497, 1496), (261, 1496, 263), (263, 1496, 1501), (263, 1501, 267), (267, 1501, 1590), (1590, 1501, 1547), (1491, 1489, 256), (256, 1489, 254), (254, 1489, 1488), (254, 1488, 252), (252, 1488, 1486), (252, 1486, 250), (250, 1486, 1484), (250, 1484, 248), (248, 1484, 1482), (248, 1482, 246), (246, 1482, 1480), (246, 1480, 1478), (246, 1478, 244), (244, 1478, 1475), (244, 1475, 242), (242, 1475, 1474), (242, 1474, 269), (269, 1474, 916), (269, 916, 15), (15, 916, 915), (15, 915, 914), (15, 914, 16), (16, 914, 1473), (16, 1473, 1472), (16, 1472, 17), (17, 1472, 1447), (17, 1447, 270), (270, 1447, 1448), (270, 1448, 274), (274, 1448, 1450), (274, 1450, 276), (276, 1450, 1452), (276, 1452, 278), (278, 1452, 1454), (278, 1454, 280), (280, 1454, 1456), (280, 1456, 282), (282, 1456, 1458), (282, 1458, 284), (284, 1458, 286), (286, 1458, 1461), (1548, 1498, 1591), (1591, 1498, 268), (268, 1498, 264), (264, 1498, 1495), (264, 1495, 262), (262, 1495, 1494), (262, 1494, 260), (260, 1494, 1493), (260, 1493, 258), (258, 1493, 1491), (258, 1491, 256), (698, 991, 700), (700, 991, 994), (700, 994, 702), (702, 994, 996), (702, 996, 704), (704, 996, 997), (704, 997, 706), (706, 997, 1002), (706, 1002, 710), (710, 1002, 1546), (710, 1546, 1589), (1543, 1544, 1586), (1586, 1544, 1587), (286, 1461, 288), (288, 1461, 1463), (288, 1463, 290), (290, 1463, 1465), (290, 1465, 292), (292, 1465, 1467), (292, 1467, 294), (294, 1467, 297), (297, 1467, 1469), (297, 1469, 1543), (1543, 1586, 297), (1462, 1460, 285), (285, 1460, 283), (283, 1460, 1459), (283, 1459, 281), (281, 1459, 1457), (281, 1457, 279), (279, 1457, 1455), (279, 1455, 277), (277, 1455, 1453), (277, 1453, 275), (275, 1453, 1451), (275, 1451, 1449), (275, 1449, 273), (273, 1449, 1446), (273, 1446, 271), (271, 1446, 1445), (271, 1445, 272), (272, 1445, 1444), (272, 1444, 299), (299, 1444, 1443), (299, 1443, 1442), (299, 1442, 300), (300, 1442, 1418), (300, 1418, 1417), (300, 1417, 301), (301, 1417, 1416), (301, 1416, 302), (302, 1416, 1415), (302, 1415, 305), (305, 1415, 1419), (305, 1419, 307), (307, 1419, 1421), (307, 1421, 309), (309, 1421, 1423), (309, 1423, 311), (311, 1423, 1425), (311, 1425, 313), (313, 1425, 1427), (313, 1427, 315), (315, 1427, 317), (317, 1427, 1430), (1544, 1470, 1587), (1587, 1470, 298), (298, 1470, 293), (293, 1470, 1466), (293, 1466, 291), (291, 1466, 289), (289, 1466, 1464), (289, 1464, 287), (287, 1464, 1462), (287, 1462, 285), (48, 1021, 50), (50, 1021, 1024), (50, 1024, 52), (52, 1024, 1026), (52, 1026, 54), (54, 1026, 1027), (54, 1027, 56), (56, 1027, 1032), (56, 1032, 681), (681, 1032, 1542), (681, 1542, 1585), (1539, 1540, 1582), (1582, 1540, 1583), (317, 1430, 319), (319, 1430, 1433), (319, 1433, 321), (321, 1433, 1435), (321, 1435, 323), (323, 1435, 1437), (323, 1437, 325), (325, 1437, 1439), (325, 1439, 328), (328, 1439, 1539), (328, 1539, 1582), (1431, 1429, 316), (316, 1429, 314), (314, 1429, 1428), (314, 1428, 312), (312, 1428, 1426), (312, 1426, 310), (310, 1426, 1424), (310, 1424, 308), (308, 1424, 1422), (308, 1422, 306), (306, 1422, 1420), (306, 1420, 1414), (306, 1414, 304), (304, 1414, 767), (304, 767, 303), (303, 767, 766), (303, 766, 13), (13, 766, 1413), (13, 1413, 14), (14, 1413, 1412), (14, 1412, 771), (14, 771, 207), (207, 771, 770), (207, 770, 769), (207, 769, 208), (208, 769, 1386), (208, 1386, 209), (209, 1386, 1387), (209, 1387, 330), (330, 1387, 1389), (330, 1389, 336), (336, 1389, 1391), (336, 1391, 338), (338, 1391, 1393), (338, 1393, 340), (340, 1393, 1395), (340, 1395, 342), (342, 1395, 1398), (342, 1398, 344), (344, 1398, 346), (346, 1398, 1400), (1540, 1440, 1583), (1583, 1440, 329), (329, 1440, 324), (324, 1440, 1436), (324, 1436, 322), (322, 1436, 1434), (322, 1434, 320), (320, 1434, 1432), (320, 1432, 318), (318, 1432, 1431), (318, 1431, 316), (1035, 1037, 668), (668, 1037, 670), (670, 1037, 672), (672, 1037, 1039), (672, 1039, 674), (674, 1039, 1041), (674, 1041, 676), (676, 1041, 1043), (676, 1043, 679), (679, 1043, 1581), (1581, 1043, 1538), (1534, 1535, 1577), (1577, 1535, 1578), (346, 1400, 348), (348, 1400, 1403), (348, 1403, 350), (350, 1403, 1405), (350, 1405, 352), (352, 1405, 1407), (352, 1407, 354), (354, 1407, 1411), (354, 1411, 357), (357, 1411, 1534), (357, 1534, 1577), (1401, 1399, 345), (345, 1399, 343), (343, 1399, 1397), (343, 1397, 341), (341, 1397, 1396), (341, 1396, 339), (339, 1396, 1394), (339, 1394, 337), (337, 1394, 1392), (337, 1392, 335), (335, 1392, 1390), (335, 1390, 1388), (335, 1388, 331), (331, 1388, 1385), (331, 1385, 332), (332, 1385, 1384), (332, 1384, 333), (333, 1384, 775), (333, 775, 334), (334, 775, 774), (334, 774, 773), (334, 773, 204), (204, 773, 1360), (204, 1360, 1359), (204, 1359, 205), (205, 1359, 1358), (205, 1358, 206), (206, 1358, 1357), (206, 1357, 359), (359, 1357, 1361), (359, 1361, 364), (364, 1361, 1363), (364, 1363, 366), (366, 1363, 1365), (366, 1365, 368), (368, 1365, 1367), (368, 1367, 370), (370, 1367, 1370), (370, 1370, 372), (372, 1370, 374), (374, 1370, 1372), (1535, 1410, 1578), (1578, 1410, 358), (358, 1410, 353), (353, 1410, 1406), (353, 1406, 351), (351, 1406, 1404), (351, 1404, 349), (349, 1404, 1402), (349, 1402, 347), (347, 1402, 1401), (347, 1401, 345), (640, 1066, 642), (642, 1066, 1069), (642, 1069, 644), (644, 1069, 1071), (644, 1071, 646), (646, 1071, 1073), (646, 1073, 648), (648, 1073, 1075), (648, 1075, 651), (651, 1075, 1533), (651, 1533, 1576), (1530, 1531, 1573), (1573, 1531, 1574), (374, 1372, 376), (376, 1372, 1375), (376, 1375, 378), (378, 1375, 1377), (378, 1377, 380), (380, 1377, 1379), (380, 1379, 382), (382, 1379, 1383), (382, 1383, 385), (385, 1383, 1530), (385, 1530, 1573), (1373, 1371, 373), (373, 1371, 371), (371, 1371, 1369), (371, 1369, 369), (369, 1369, 1368), (369, 1368, 367), (367, 1368, 1366), (367, 1366, 365), (365, 1366, 1364), (365, 1364, 363), (363, 1364, 1362), (363, 1362, 1356), (363, 1356, 360), (360, 1356, 779), (360, 779, 361), (361, 779, 778), (361, 778, 362), (362, 778, 777), (362, 777, 200), (200, 777, 1355), (200, 1355, 1354), (200, 1354, 201), (201, 1354, 1353), (201, 1353, 1352), (201, 1352, 202), (202, 1352, 783), (202, 783, 387), (387, 783, 784), (387, 784, 390), (390, 784, 786), (390, 786, 392), (392, 786, 788), (392, 788, 394), (394, 788, 790), (394, 790, 396), (396, 790, 792), (396, 792, 398), (398, 792, 794), (398, 794, 400), (400, 794, 402), (402, 794, 1340), (1531, 1382, 1574), (1574, 1382, 386), (386, 1382, 381), (381, 1382, 1378), (381, 1378, 379), (379, 1378, 1376), (379, 1376, 377), (377, 1376, 1374), (377, 1374, 375), (375, 1374, 1373), (375, 1373, 373), (612, 1094, 614), (614, 1094, 1097), (614, 1097, 616), (616, 1097, 1099), (616, 1099, 618), (618, 1099, 1101), (618, 1101, 620), (620, 1101, 1105), (620, 1105, 623), (623, 1105, 1529), (623, 1529, 1572), (1526, 1527, 1569), (1569, 1527, 1570), (402, 1340, 404), (404, 1340, 1343), (404, 1343, 406), (406, 1343, 1345), (406, 1345, 408), (408, 1345, 1347), (408, 1347, 410), (410, 1347, 1349), (410, 1349, 413), (413, 1349, 1526), (413, 1526, 1569), (1341, 796, 401), (401, 796, 399), (399, 796, 795), (399, 795, 397), (397, 795, 793), (397, 793, 395), (395, 793, 791), (395, 791, 393), (393, 791, 789), (393, 789, 391), (391, 789, 787), (391, 787, 785), (391, 785, 389), (389, 785, 782), (389, 782, 388), (388, 782, 781), (388, 781, 196), (196, 781, 1339), (196, 1339, 197), (197, 1339, 1338), (197, 1338, 800), (197, 800, 198), (198, 800, 799), (198, 799, 798), (198, 798, 167), (167, 798, 1315), (167, 1315, 168), (168, 1315, 1314), (168, 1314, 171), (171, 1314, 1316), (171, 1316, 173), (173, 1316, 1318), (173, 1318, 175), (175, 1318, 1320), (175, 1320, 177), (177, 1320, 1322), (177, 1322, 179), (179, 1322, 1324), (179, 1324, 181), (181, 1324, 183), (183, 1324, 1327), (1527, 1350, 1570), (1570, 1350, 414), (414, 1350, 409), (409, 1350, 1346), (409, 1346, 407), (407, 1346, 1344), (407, 1344, 405), (405, 1344, 1342), (405, 1342, 403), (403, 1342, 1341), (403, 1341, 401), (93, 1124, 95), (95, 1124, 1127), (95, 1127, 97), (97, 1127, 1129), (97, 1129, 99), (99, 1129, 1131), (99, 1131, 101), (101, 1131, 1135), (101, 1135, 104), (104, 1135, 1525), (104, 1525, 1568), (1522, 1523, 1565), (1565, 1523, 1566), (183, 1327, 185), (185, 1327, 1329), (185, 1329, 187), (187, 1329, 1331), (187, 1331, 189), (189, 1331, 1333), (189, 1333, 191), (191, 1333, 194), (194, 1333, 1335), (194, 1335, 1522), (1522, 1565, 194), (1328, 1326, 182), (182, 1326, 180), (180, 1326, 1325), (180, 1325, 178), (178, 1325, 1323), (178, 1323, 176), (176, 1323, 1321), (176, 1321, 174), (174, 1321, 1319), (174, 1319, 172), (172, 1319, 1317), (172, 1317, 1313), (172, 1313, 170), (170, 1313, 1312), (170, 1312, 169), (169, 1312, 1311), (169, 1311, 416), (416, 1311, 1310), (416, 1310, 417), (417, 1310, 804), (417, 804, 803), (417, 803, 163), (163, 803, 802), (163, 802, 1309), (163, 1309, 164), (164, 1309, 1283), (164, 1283, 165), (165, 1283, 1284), (165, 1284, 419), (419, 1284, 1286), (419, 1286, 421), (421, 1286, 1288), (421, 1288, 423), (423, 1288, 1290), (423, 1290, 425), (425, 1290, 1292), (425, 1292, 427), (427, 1292, 1294), (427, 1294, 429), (429, 1294, 431), (431, 1294, 1297), (1523, 1336, 1566), (1566, 1336, 415), (415, 1336, 190), (190, 1336, 1332), (190, 1332, 188), (188, 1332, 186), (186, 1332, 1330), (186, 1330, 184), (184, 1330, 1328), (184, 1328, 182), (580, 1138, 582), (582, 1138, 1141), (582, 1141, 584), (584, 1141, 1143), (584, 1143, 586), (586, 1143, 1145), (586, 1145, 588), (588, 1145, 1147), (588, 1147, 591), (591, 1147, 1521), (591, 1521, 1564), (1518, 1519, 1561), (1561, 1519, 1562), (431, 1297, 433), (433, 1297, 1300), (433, 1300, 435), (435, 1300, 1302), (435, 1302, 437), (437, 1302, 1303), (437, 1303, 439), (439, 1303, 1308), (439, 1308, 443), (443, 1308, 1518), (443, 1518, 1561), (1298, 1296, 432), (432, 1296, 430), (430, 1296, 1295), (430, 1295, 428), (428, 1295, 1293), (428, 1293, 426), (426, 1293, 1291), (426, 1291, 424), (424, 1291, 1289), (424, 1289, 422), (422, 1289, 1287), (422, 1287, 1285), (422, 1285, 420), (420, 1285, 1282), (420, 1282, 418), (418, 1282, 1281), (418, 1281, 445), (445, 1281, 808), (445, 808, 159), (159, 808, 807), (159, 807, 806), (159, 806, 160), (160, 806, 1257), (160, 1257, 1256), (160, 1256, 161), (161, 1256, 1255), (161, 1255, 446), (446, 1255, 1254), (446, 1254, 449), (449, 1254, 1258), (449, 1258, 451), (451, 1258, 1260), (451, 1260, 453), (453, 1260, 1262), (453, 1262, 455), (455, 1262, 1264), (455, 1264, 457), (457, 1264, 1266), (457, 1266, 459), (459, 1266, 461), (461, 1266, 1269), (1519, 1307, 1562), (1562, 1307, 444), (444, 1307, 440), (440, 1307, 1304), (440, 1304, 438), (438, 1304, 1301), (438, 1301, 436), (436, 1301, 1299), (436, 1299, 434), (434, 1299, 1298), (434, 1298, 432), (552, 1170, 554), (554, 1170, 1172), (554, 1172, 556), (556, 1172, 1174), (556, 1174, 558), (558, 1174, 1176), (558, 1176, 560), (560, 1176, 1178), (560, 1178, 563), (563, 1178, 1560), (1560, 1178, 1517), (1514, 1515, 1557), (1557, 1515, 1558), (461, 1269, 463), (463, 1269, 1272), (463, 1272, 465), (465, 1272, 1274), (465, 1274, 467), (467, 1274, 1275), (467, 1275, 469), (469, 1275, 1280), (469, 1280, 473), (473, 1280, 1514), (473, 1514, 1557), (1270, 1268, 462), (462, 1268, 460), (460, 1268, 1267), (460, 1267, 458), (458, 1267, 1265), (458, 1265, 456), (456, 1265, 1263), (456, 1263, 454), (454, 1263, 1261), (454, 1261, 452), (452, 1261, 1259), (452, 1259, 1253), (452, 1253, 450), (450, 1253, 812), (450, 812, 447), (447, 812, 811), (447, 811, 448), (448, 811, 810), (448, 810, 155), (155, 810, 1252), (155, 1252, 1251), (155, 1251, 156), (156, 1251, 1250), (156, 1250, 1249), (156, 1249, 157), (157, 1249, 816), (157, 816, 475), (475, 816, 817), (475, 817, 477), (477, 817, 819), (477, 819, 479), (479, 819, 821), (479, 821, 481), (481, 821, 823), (481, 823, 483), (483, 823, 825), (483, 825, 485), (485, 825, 827), (485, 827, 487), (487, 827, 489), (489, 827, 1237), (1515, 1279, 1558), (1558, 1279, 474), (474, 1279, 470), (470, 1279, 1276), (470, 1276, 468), (468, 1276, 1273), (468, 1273, 466), (466, 1273, 1271), (466, 1271, 464), (464, 1271, 1270), (464, 1270, 462), (1512, 1513, 1553), (1553, 1513, 1554), (489, 1237, 491), (491, 1237, 1240), (491, 1240, 493), (493, 1240, 1242), (493, 1242, 495), (495, 1242, 1243), (495, 1243, 497), (497, 1243, 1248), (497, 1248, 501), (501, 1248, 1512), (501, 1512, 1553), (1513, 1247, 1554), (1554, 1247, 502), (502, 1247, 498), (498, 1247, 1244), (498, 1244, 496), (496, 1244, 1241), (496, 1241, 494), (494, 1241, 1239), (494, 1239, 492), (492, 1239, 1238), (492, 1238, 490), (1238, 829, 490), (490, 829, 488), (488, 829, 828), (488, 828, 486), (486, 828, 826), (486, 826, 484), (484, 826, 824), (484, 824, 482), (482, 824, 822), (482, 822, 480), (480, 822, 820), (480, 820, 818), (480, 818, 478), (478, 818, 815), (478, 815, 476), (476, 815, 814), (476, 814, 151), (151, 814, 1236), (151, 1236, 152), (152, 1236, 1235), (152, 1235, 833), (152, 833, 153), (153, 833, 832), (153, 832, 831), (153, 831, 122), (122, 831, 1210), (122, 1210, 123), (123, 1210, 1211), (123, 1211, 125), (125, 1211, 1213), (125, 1213, 127), (127, 1213, 1215), (127, 1215, 129), (129, 1215, 1217), (129, 1217, 131), (131, 1217, 1219), (131, 1219, 133), (133, 1219, 1221), (133, 1221, 135), (135, 1221, 138), (138, 1221, 1223), (138, 1223, 140), (140, 1223, 1226), (140, 1226, 142), (142, 1226, 1228), (142, 1228, 144), (144, 1228, 1229), (144, 1229, 146), (146, 1229, 1234), (146, 1234, 503), (503, 1234, 1509), (503, 1509, 1552), (1511, 533, 1207), (1207, 533, 529), (1207, 529, 1202), (1202, 529, 527), (1202, 527, 1203), (1203, 527, 525), (1203, 525, 1198), (1198, 525, 523), (1198, 523, 1196), (1196, 523, 522), (1511, 1556, 533), (1511, 1510, 1556), (1556, 1510, 1555), (1201, 530, 1204), (1204, 530, 534), (1204, 534, 1555), (530, 1201, 528), (528, 1201, 1200), (528, 1200, 526), (526, 1200, 1199), (526, 1199, 524), (524, 1199, 1197), (524, 1197, 521), (1555, 1510, 1204), (1197, 1195, 521), (521, 1195, 519), (519, 1195, 1194), (519, 1194, 517), (517, 1194, 1192), (517, 1192, 515), (515, 1192, 1190), (515, 1190, 513), (513, 1190, 1188), (513, 1188, 511), (511, 1188, 1186), (511, 1186, 1184), (511, 1184, 509), (509, 1184, 1182), (509, 1182, 507), (507, 1182, 1181), (507, 1181, 535), (535, 1181, 841), (535, 841, 536), (536, 841, 840), (536, 840, 839), (536, 839, 114), (114, 839, 1158), (114, 1158, 1157), (114, 1157, 115), (115, 1157, 1156), (115, 1156, 116), (116, 1156, 1155), (116, 1155, 537), (537, 1155, 1159), (537, 1159, 542), (542, 1159, 1161), (542, 1161, 544), (544, 1161, 1163), (544, 1163, 546), (546, 1163, 1165), (546, 1165, 548), (548, 1165, 1167), (548, 1167, 550), (550, 1167, 552), (552, 1167, 1170), (1517, 1516, 1560), (1560, 1516, 1559), (1175, 559, 1179), (1179, 559, 564), (1179, 564, 1559), (1173, 555, 1175), (1175, 555, 557), (1175, 557, 559), (555, 1173, 553), (553, 1173, 1171), (553, 1171, 551), (1559, 1516, 1179), (1171, 1169, 551), (551, 1169, 549), (549, 1169, 1168), (549, 1168, 547), (547, 1168, 1166), (547, 1166, 545), (545, 1166, 1164), (545, 1164, 543), (543, 1164, 1162), (543, 1162, 541), (541, 1162, 1160), (541, 1160, 1154), (541, 1154, 538), (538, 1154, 845), (538, 845, 539), (539, 845, 844), (539, 844, 540), (540, 844, 843), (540, 843, 110), (110, 843, 1153), (110, 1153, 1152), (110, 1152, 111), (111, 1152, 1151), (111, 1151, 1150), (111, 1150, 112), (112, 1150, 849), (112, 849, 565), (565, 849, 850), (565, 850, 568), (568, 850, 852), (568, 852, 570), (570, 852, 854), (570, 854, 572), (572, 854, 856), (572, 856, 574), (574, 856, 858), (574, 858, 576), (576, 858, 860), (576, 860, 578), (578, 860, 580), (580, 860, 1138), (1521, 1520, 1564), (1564, 1520, 1563), (1144, 587, 1148), (1148, 587, 592), (1148, 592, 1563), (587, 1144, 585), (585, 1144, 1142), (585, 1142, 583), (583, 1142, 1140), (583, 1140, 581), (581, 1140, 1139), (581, 1139, 579), (1563, 1520, 1148), (1139, 862, 579), (579, 862, 577), (577, 862, 861), (577, 861, 575), (575, 861, 859), (575, 859, 573), (573, 859, 857), (573, 857, 571), (571, 857, 855), (571, 855, 569), (569, 855, 853), (569, 853, 851), (569, 851, 567), (567, 851, 848), (567, 848, 566), (566, 848, 847), (566, 847, 106), (106, 847, 1137), (106, 1137, 107), (107, 1137, 1136), (107, 1136, 866), (107, 866, 108), (108, 866, 865), (108, 865, 864), (108, 864, 77), (77, 864, 1110), (77, 1110, 78), (78, 1110, 1111), (78, 1111, 81), (81, 1111, 1113), (81, 1113, 83), (83, 1113, 1115), (83, 1115, 85), (85, 1115, 1117), (85, 1117, 87), (87, 1117, 1119), (87, 1119, 89), (89, 1119, 1122), (89, 1122, 91), (91, 1122, 93), (93, 1122, 1124), (1525, 1524, 1568), (1568, 1524, 1567), (1130, 100, 1134), (1134, 100, 593), (1134, 593, 1567), (100, 1130, 98), (98, 1130, 1128), (98, 1128, 96), (96, 1128, 1126), (96, 1126, 94), (94, 1126, 1125), (94, 1125, 92), (1567, 1524, 1134), (1125, 1123, 92), (92, 1123, 90), (90, 1123, 1121), (90, 1121, 88), (88, 1121, 1120), (88, 1120, 86), (86, 1120, 1118), (86, 1118, 84), (84, 1118, 1116), (84, 1116, 82), (82, 1116, 1114), (82, 1114, 1112), (82, 1112, 80), (80, 1112, 1109), (80, 1109, 79), (79, 1109, 1108), (79, 1108, 594), (594, 1108, 1107), (594, 1107, 595), (595, 1107, 1106), (595, 1106, 870), (595, 870, 73), (73, 870, 869), (73, 869, 868), (73, 868, 74), (74, 868, 1080), (74, 1080, 75), (75, 1080, 1081), (75, 1081, 596), (596, 1081, 1083), (596, 1083, 602), (602, 1083, 1085), (602, 1085, 604), (604, 1085, 1087), (604, 1087, 606), (606, 1087, 1089), (606, 1089, 608), (608, 1089, 1092), (608, 1092, 610), (610, 1092, 612), (612, 1092, 1094), (1529, 1528, 1572), (1572, 1528, 1571), (1100, 619, 1104), (1104, 619, 624), (1104, 624, 1571), (619, 1100, 617), (617, 1100, 1098), (617, 1098, 615), (615, 1098, 1096), (615, 1096, 613), (613, 1096, 1095), (613, 1095, 611), (1571, 1528, 1104), (1095, 1093, 611), (611, 1093, 609), (609, 1093, 1091), (609, 1091, 607), (607, 1091, 1090), (607, 1090, 605), (605, 1090, 1088), (605, 1088, 603), (603, 1088, 1086), (603, 1086, 601), (601, 1086, 1084), (601, 1084, 1082), (601, 1082, 597), (597, 1082, 1079), (597, 1079, 598), (598, 1079, 1078), (598, 1078, 599), (599, 1078, 874), (599, 874, 600), (600, 874, 873), (600, 873, 872), (600, 872, 69), (69, 872, 1054), (69, 1054, 1053), (69, 1053, 70), (70, 1053, 1052), (70, 1052, 71), (71, 1052, 1051), (71, 1051, 625), (625, 1051, 1055), (625, 1055, 630), (630, 1055, 1057), (630, 1057, 632), (632, 1057, 1059), (632, 1059, 634), (634, 1059, 1061), (634, 1061, 636), (636, 1061, 1063), (636, 1063, 638), (638, 1063, 640), (640, 1063, 1066), (1533, 1532, 1576), (1576, 1532, 1575), (1072, 647, 1076), (1076, 647, 652), (1076, 652, 1575), (647, 1072, 645), (645, 1072, 1070), (645, 1070, 643), (643, 1070, 1068), (643, 1068, 641), (641, 1068, 1067), (641, 1067, 639), (1575, 1532, 1076), (1067, 1065, 639), (639, 1065, 637), (637, 1065, 1064), (637, 1064, 635), (635, 1064, 1062), (635, 1062, 633), (633, 1062, 1060), (633, 1060, 631), (631, 1060, 1058), (631, 1058, 629), (629, 1058, 1056), (629, 1056, 1050), (629, 1050, 626), (626, 1050, 878), (626, 878, 627), (627, 878, 877), (627, 877, 628), (628, 877, 876), (628, 876, 65), (65, 876, 1049), (65, 1049, 1048), (65, 1048, 66), (66, 1048, 1047), (66, 1047, 1046), (66, 1046, 67), (67, 1046, 882), (67, 882, 653), (653, 882, 883), (653, 883, 656), (656, 883, 885), (656, 885, 658), (658, 885, 887), (658, 887, 660), (660, 887, 889), (660, 889, 662), (662, 889, 891), (662, 891, 664), (664, 891, 893), (664, 893, 666), (666, 893, 668), (668, 893, 1035), (1536, 1580, 1537), (1537, 1580, 1581), (1537, 1581, 1538), (1536, 1579, 1580), (1040, 675, 1044), (1044, 675, 680), (1044, 680, 1579), (1038, 671, 1040), (1040, 671, 673), (1040, 673, 675), (671, 1038, 669), (669, 1038, 1036), (669, 1036, 667), (1579, 1536, 1044), (1036, 895, 667), (667, 895, 665), (665, 895, 894), (665, 894, 663), (663, 894, 892), (663, 892, 661), (661, 892, 890), (661, 890, 659), (659, 890, 888), (659, 888, 657), (657, 888, 886), (657, 886, 884), (657, 884, 655), (655, 884, 881), (655, 881, 654), (654, 881, 880), (654, 880, 61), (61, 880, 1034), (61, 1034, 62), (62, 1034, 1033), (62, 1033, 899), (62, 899, 63), (63, 899, 898), (63, 898, 897), (63, 897, 33), (33, 897, 1009), (33, 1009, 34), (34, 1009, 1008), (34, 1008, 36), (36, 1008, 1010), (36, 1010, 38), (38, 1010, 1012), (38, 1012, 40), (40, 1012, 1014), (40, 1014, 42), (42, 1014, 1016), (42, 1016, 44), (44, 1016, 1018), (44, 1018, 46), (46, 1018, 48), (48, 1018, 1021), (1542, 1541, 1585), (1585, 1541, 1584), (1028, 57, 1031), (1031, 57, 682), (1031, 682, 1584), (57, 1028, 55), (55, 1028, 1025), (55, 1025, 53), (53, 1025, 1023), (53, 1023, 51), (51, 1023, 1022), (51, 1022, 49), (1584, 1541, 1031), (1022, 1020, 49), (49, 1020, 47), (47, 1020, 1019), (47, 1019, 45), (45, 1019, 1017), (45, 1017, 43), (43, 1017, 1015), (43, 1015, 41), (41, 1015, 1013), (41, 1013, 39), (39, 1013, 1011), (39, 1011, 1007), (39, 1007, 37), (37, 1007, 1006), (37, 1006, 35), (35, 1006, 1005), (35, 1005, 683), (683, 1005, 1004), (683, 1004, 684), (684, 1004, 903), (684, 903, 902), (684, 902, 29), (29, 902, 901), (29, 901, 1003), (29, 1003, 30), (30, 1003, 977), (30, 977, 31), (31, 977, 978), (31, 978, 686), (686, 978, 980), (686, 980, 688), (688, 980, 982), (688, 982, 690), (690, 982, 984), (690, 984, 692), (692, 984, 986), (692, 986, 694), (694, 986, 988), (694, 988, 696), (696, 988, 698), (698, 988, 991), (1546, 1545, 1589), (1589, 1545, 1588), (998, 707, 1001), (1001, 707, 711), (1001, 711, 1588), (707, 998, 705), (705, 998, 995), (705, 995, 703), (703, 995, 993), (703, 993, 701), (701, 993, 992), (701, 992, 699), (1588, 1545, 1001), (992, 990, 699), (699, 990, 697), (697, 990, 989), (697, 989, 695), (695, 989, 987), (695, 987, 693), (693, 987, 985), (693, 985, 691), (691, 985, 983), (691, 983, 689), (689, 983, 981), (689, 981, 979), (689, 979, 687), (687, 979, 976), (687, 976, 685), (685, 976, 975), (685, 975, 712), (712, 975, 907), (712, 907, 25), (25, 907, 906), (25, 906, 905), (25, 905, 26), (26, 905, 951), (26, 951, 950), (26, 950, 27), (27, 950, 949), (27, 949, 713), (713, 949, 948), (713, 948, 716), (716, 948, 952), (716, 952, 718), (718, 952, 954), (718, 954, 720), (720, 954, 956), (720, 956, 722), (722, 956, 958), (722, 958, 724), (724, 958, 960), (724, 960, 726), (726, 960, 728), (728, 960, 963), (1550, 1549, 1593), (1593, 1549, 1592), (970, 737, 973), (973, 737, 741), (973, 741, 1592), (737, 970, 735), (735, 970, 967), (735, 967, 733), (733, 967, 965), (733, 965, 731), (731, 965, 964), (731, 964, 729), (1592, 1549, 973), (964, 962, 729), (729, 962, 727), (727, 962, 961), (727, 961, 725), (725, 961, 959), (725, 959, 723), (723, 959, 957), (723, 957, 721), (721, 957, 955), (721, 955, 719), (719, 955, 953), (719, 953, 947), (719, 947, 717), (717, 947, 911), (717, 911, 714), (714, 911, 910), (714, 910, 715), (715, 910, 909), (715, 909, 22), (22, 909, 946), (22, 946, 945), (22, 945, 23), (23, 945, 944), (23, 944, 913), (23, 913, 19), (19, 913, 912), (19, 912, 20), (20, 912, 943), (20, 943, 235), (235, 943, 941), (235, 941, 233), (233, 941, 938), (233, 938, 936), (233, 936, 231), (231, 936, 934), (231, 934, 229), (229, 934, 932), (229, 932, 227), (227, 932, 225), (225, 932, 930), (225, 930, 223), (223, 930, 927), (1509, 1508, 1552), (1552, 1508, 1551), (1230, 147, 1233), (1233, 147, 504), (1233, 504, 1551), (147, 1230, 145), (145, 1230, 1227), (145, 1227, 143), (143, 1227, 1225), (143, 1225, 141), (141, 1225, 1224), (141, 1224, 139), (1551, 1508, 1233), (139, 1224, 137), (137, 1224, 1222), (137, 1222, 136), (136, 1222, 134), (134, 1222, 1220), (134, 1220, 132), (132, 1220, 1218), (132, 1218, 130), (130, 1218, 1216), (130, 1216, 128), (128, 1216, 1214), (128, 1214, 1212), (128, 1212, 126), (126, 1212, 1209), (126, 1209, 124), (124, 1209, 837), (124, 837, 505), (505, 837, 836), (505, 836, 506), (506, 836, 835), (506, 835, 118), (118, 835, 119), (119, 835, 1208), (119, 1208, 120), (120, 1208, 1183), (120, 1183, 508), (508, 1183, 1185), (508, 1185, 510), (510, 1185, 1187), (510, 1187, 512), (512, 1187, 1189), (512, 1189, 514), (514, 1189, 1191), (514, 1191, 516), (516, 1191, 1193), (516, 1193, 518), (518, 1193, 520), (520, 1193, 1196), (520, 1196, 522)])
me_g_s.materials.append(mat_material)
me_g_s.update()

# ---- objects
ob_g_s = bpy.data.objects.new('G&S', me_g_s)
ob_sun = bpy.data.objects.new('Sun', light_sun)
ob_camera = bpy.data.objects.new('Camera', cam_camera)
ob_area = bpy.data.objects.new('Area', light_area_002)

# ---- transforms, parenting, visibility, modifiers, constraints
ob_g_s.location = (0.0, 0.0, 0.0)
ob_g_s.scale = (0.1, 0.1, 0.1)
ob_sun.location = (0.0, 0.0, 6.813)
ob_sun.rotation_euler = (0.8237, -0.4962, -0.2204)
ob_camera.location = (11.07, -20.9, 10.57)
ob_camera.rotation_euler = (1.14, 3.174e-06, 0.5027)
ob_area.location = (-1.641, -6.332, 4.768)
ob_area.rotation_euler = (0.7941, -0.0, -0.4719)

# ---- collection membership
col_collection.objects.link(ob_g_s)
col_collection.objects.link(ob_sun)
col_collection.objects.link(ob_camera)
col_collection.objects.link(ob_area)

# ---- scene / render settings (as saved in the file)
scene.camera = ob_camera
scene.frame_start = 1; scene.frame_end = 250; scene.frame_set(1)
scene.render.engine = 'CYCLES'
scene.cycles.sampling_pattern = 'TABULATED_SOBOL'
scene.view_settings.view_transform = 'Filmic'
bpy.context.view_layer.update()
